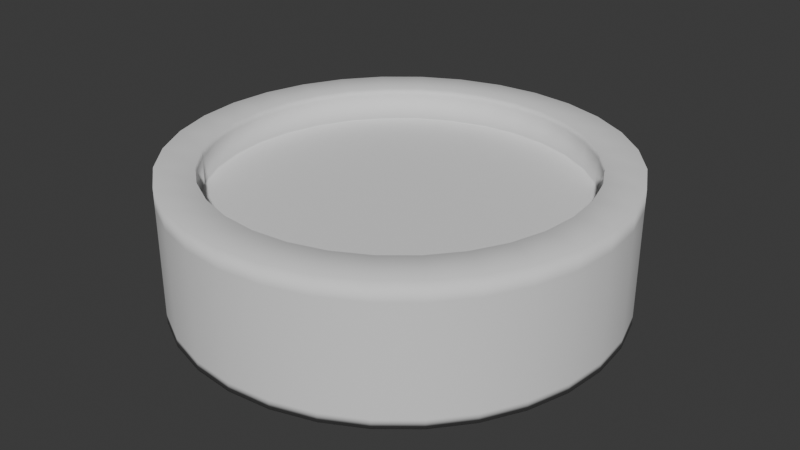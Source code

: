 # Source: PipeTest.blend  (saved by Blender 4.4.32; exported with 4.5.12 LTS)
import bpy
from mathutils import Matrix  # noqa: F401  (used for matrix-valued properties, if any)

bpy.ops.wm.read_factory_settings(use_empty=True)
scene = bpy.context.scene
scene.name = 'Scene'

# ---- collections
col_collection = bpy.data.collections.new('Collection'); scene.collection.children.link(col_collection)

# ---- world
world_world = bpy.data.worlds.new('World'); scene.world = world_world
world_world.use_nodes = True; world_world.node_tree.nodes.clear()
_N = world_world.node_tree.nodes; _L = world_world.node_tree.links
n0 = _N.new('ShaderNodeOutputWorld'); n0.name = 'World Output'; n0.location = (300, 300)
n1 = _N.new('ShaderNodeBackground'); n1.name = 'Background'; n1.location = (10, 300)
n1.inputs[0].default_value = (0.05088, 0.05088, 0.05088, 1.0)
_L.new(n1.outputs[0], n0.inputs[0])
n0.is_active_output = True
world_world.color = (0.05088, 0.05088, 0.05088)
world_world.sun_shadow_jitter_overblur = 0.0

# ---- meshes
me_cylinder_001 = bpy.data.meshes.new('Cylinder.001')
me_cylinder_001.from_pydata([(0.0, 0.8713, -1.0), (0.0, 0.8313, 1.0), (0.17, 0.8545, -1.0), (0.1622, 0.8153, 1.0), (0.3334, 0.8049, -1.0), (0.3181, 0.768, 1.0), (0.4841, 0.7244, -1.0), (0.4619, 0.6912, 1.0), (0.6161, 0.6161, -1.0), (0.5878, 0.5878, 1.0), (0.7244, 0.4841, -1.0), (0.6912, 0.4619, 1.0), (0.8049, 0.3334, -1.0), (0.768, 0.3181, 1.0), (0.8545, 0.17, -1.0), (0.8153, 0.1622, 1.0), (0.8713, 0.0, -1.0), (0.8313, 0.0, 1.0), (0.8545, -0.17, -1.0), (0.8153, -0.1622, 1.0), (0.8049, -0.3334, -1.0), (0.768, -0.3181, 1.0), (0.7244, -0.4841, -1.0), (0.6912, -0.4619, 1.0), (0.6161, -0.6161, -1.0), (0.5878, -0.5878, 1.0), (0.4841, -0.7244, -1.0), (0.4619, -0.6912, 1.0), (0.3334, -0.8049, -1.0), (0.3181, -0.768, 1.0), (0.17, -0.8545, -1.0), (0.1622, -0.8153, 1.0), (0.0, -0.8713, -1.0), (0.0, -0.8313, 1.0), (-0.17, -0.8545, -1.0), (-0.1622, -0.8153, 1.0), (-0.3334, -0.8049, -1.0), (-0.3181, -0.768, 1.0), (-0.4841, -0.7244, -1.0), (-0.4619, -0.6912, 1.0), (-0.6161, -0.6161, -1.0), (-0.5878, -0.5878, 1.0), (-0.7244, -0.4841, -1.0), (-0.6912, -0.4619, 1.0), (-0.8049, -0.3334, -1.0), (-0.768, -0.3181, 1.0), (-0.8545, -0.17, -1.0), (-0.8153, -0.1622, 1.0), (-0.8713, 0.0, -1.0), (-0.8313, 0.0, 1.0), (-0.8545, 0.17, -1.0), (-0.8153, 0.1622, 1.0), (-0.8049, 0.3334, -1.0), (-0.768, 0.3181, 1.0), (-0.7244, 0.4841, -1.0), (-0.6912, 0.4619, 1.0), (-0.6161, 0.6161, -1.0), (-0.5878, 0.5878, 1.0), (-0.4841, 0.7244, -1.0), (-0.4619, 0.6912, 1.0), (-0.3334, 0.8049, -1.0), (-0.3181, 0.768, 1.0), (-0.17, 0.8545, -1.0), (-0.1622, 0.8153, 1.0), (0.1951, 0.9808, 1.0), (0.0, 1.0, 1.0), (0.3827, 0.9239, 1.0), (0.5556, 0.8315, 1.0), (0.7071, 0.7071, 1.0), (0.8315, 0.5556, 1.0), (0.9239, 0.3827, 1.0), (0.9808, 0.1951, 1.0), (1.0, 0.0, 1.0), (0.9808, -0.1951, 1.0), (0.9239, -0.3827, 1.0), (0.8315, -0.5556, 1.0), (0.7071, -0.7071, 1.0), (0.5556, -0.8315, 1.0), (0.3827, -0.9239, 1.0), (0.1951, -0.9808, 1.0), (0.0, -1.0, 1.0), (-0.1951, -0.9808, 1.0), (-0.3827, -0.9239, 1.0), (-0.5556, -0.8315, 1.0), (-0.7071, -0.7071, 1.0), (-0.8315, -0.5556, 1.0), (-0.9239, -0.3827, 1.0), (-0.9808, -0.1951, 1.0), (-1.0, 0.0, 1.0), (-0.9808, 0.1951, 1.0), (-0.9239, 0.3827, 1.0), (-0.8315, 0.5556, 1.0), (-0.7071, 0.7071, 1.0), (-0.5556, 0.8315, 1.0), (-0.3827, 0.9239, 1.0), (-0.1951, 0.9808, 1.0), (0.1585, 0.797, 0.5084), (1.278e-09, 0.8126, 0.5084), (0.311, 0.7508, 0.5084), (0.4515, 0.6757, 0.5084), (0.5746, 0.5746, 0.5084), (0.6757, 0.4515, 0.5084), (0.7508, 0.311, 0.5084), (0.797, 0.1585, 0.5084), (0.8126, 0.0, 0.5084), (0.797, -0.1585, 0.5084), (0.7508, -0.311, 0.5084), (0.6757, -0.4515, 0.5084), (0.5746, -0.5746, 0.5084), (0.4515, -0.6757, 0.5084), (0.311, -0.7508, 0.5084), (0.1585, -0.797, 0.5084), (1.278e-09, -0.8126, 0.5084), (-0.1585, -0.797, 0.5084), (-0.311, -0.7508, 0.5084), (-0.4515, -0.6757, 0.5084), (-0.5746, -0.5746, 0.5084), (-0.6757, -0.4515, 0.5084), (-0.7508, -0.311, 0.5084), (-0.797, -0.1585, 0.5084), (-0.8126, 0.0, 0.5084), (-0.797, 0.1585, 0.5084), (-0.7508, 0.311, 0.5084), (-0.6757, 0.4515, 0.5084), (-0.5746, 0.5746, 0.5084), (-0.4515, 0.6757, 0.5084), (-0.311, 0.7508, 0.5084), (-0.1585, 0.797, 0.5084), (0.0, 1.0, -1.0), (0.1951, 0.9808, -1.0), (0.3827, 0.9239, -1.0), (0.5556, 0.8315, -1.0), (0.7071, 0.7071, -1.0), (0.8315, 0.5556, -1.0), (0.9239, 0.3827, -1.0), (0.9808, 0.1951, -1.0), (1.0, 0.0, -1.0), (0.9808, -0.1951, -1.0), (0.9239, -0.3827, -1.0), (0.8315, -0.5556, -1.0), (0.7071, -0.7071, -1.0), (0.5556, -0.8315, -1.0), (0.3827, -0.9239, -1.0), (0.1951, -0.9808, -1.0), (0.0, -1.0, -1.0), (-0.1951, -0.9808, -1.0), (-0.3827, -0.9239, -1.0), (-0.5556, -0.8315, -1.0), (-0.7071, -0.7071, -1.0), (-0.8315, -0.5556, -1.0), (-0.9239, -0.3827, -1.0), (-0.9808, -0.1951, -1.0), (-1.0, 0.0, -1.0), (-0.9808, 0.1951, -1.0), (-0.9239, 0.3827, -1.0), (-0.8315, 0.5556, -1.0), (-0.7071, 0.7071, -1.0), (-0.5556, 0.8315, -1.0), (-0.3827, 0.9239, -1.0), (-0.1951, 0.9808, -1.0), (-7.15e-09, 0.8111, -0.6686), (0.1582, 0.7955, -0.6686), (0.3104, 0.7493, -0.6686), (0.4506, 0.6744, -0.6686), (0.5735, 0.5735, -0.6686), (0.6744, 0.4506, -0.6686), (0.7493, 0.3104, -0.6686), (0.7955, 0.1582, -0.6686), (0.8111, 0.0, -0.6686), (0.7955, -0.1582, -0.6686), (0.7493, -0.3104, -0.6686), (0.6744, -0.4506, -0.6686), (0.5735, -0.5735, -0.6686), (0.4506, -0.6744, -0.6686), (0.3104, -0.7493, -0.6686), (0.1582, -0.7955, -0.6686), (-7.15e-09, -0.8111, -0.6686), (-0.1582, -0.7955, -0.6686), (-0.3104, -0.7493, -0.6686), (-0.4506, -0.6744, -0.6686), (-0.5735, -0.5735, -0.6686), (-0.6744, -0.4506, -0.6686), (-0.7493, -0.3104, -0.6686), (-0.7955, -0.1582, -0.6686), (-0.8111, 0.0, -0.6686), (-0.7955, 0.1582, -0.6686), (-0.7493, 0.3104, -0.6686), (-0.6744, 0.4506, -0.6686), (-0.5735, 0.5735, -0.6686), (-0.4506, 0.6744, -0.6686), (-0.3104, 0.7493, -0.6686), (-0.1582, 0.7955, -0.6686), (-7.15e-09, 0.8713, -0.6686), (0.17, 0.8545, -0.6686), (0.3334, 0.8049, -0.6686), (0.4841, 0.7244, -0.6686), (0.6161, 0.6161, -0.6686), (0.7244, 0.4841, -0.6686), (0.8049, 0.3334, -0.6686), (0.8545, 0.17, -0.6686), (0.8713, 0.0, -0.6686), (0.8545, -0.17, -0.6686), (0.8049, -0.3334, -0.6686), (0.7244, -0.4841, -0.6686), (0.6161, -0.6161, -0.6686), (0.4841, -0.7244, -0.6686), (0.3334, -0.8049, -0.6686), (0.17, -0.8545, -0.6686), (-7.15e-09, -0.8713, -0.6686), (-0.17, -0.8545, -0.6686), (-0.3334, -0.8049, -0.6686), (-0.4841, -0.7244, -0.6686), (-0.6161, -0.6161, -0.6686), (-0.7244, -0.4841, -0.6686), (-0.8049, -0.3334, -0.6686), (-0.8545, -0.17, -0.6686), (-0.8713, 0.0, -0.6686), (-0.8545, 0.17, -0.6686), (-0.8049, 0.3334, -0.6686), (-0.7244, 0.4841, -0.6686), (-0.6161, 0.6161, -0.6686), (-0.4841, 0.7244, -0.6686), (-0.3334, 0.8049, -0.6686), (-0.17, 0.8545, -0.6686), (0.1622, 0.8153, 0.5084), (1.278e-09, 0.8313, 0.5084), (0.3181, 0.768, 0.5084), (0.4619, 0.6912, 0.5084), (0.5878, 0.5878, 0.5084), (0.6912, 0.4619, 0.5084), (0.768, 0.3181, 0.5084), (0.8153, 0.1622, 0.5084), (0.8313, 0.0, 0.5084), (0.8153, -0.1622, 0.5084), (0.768, -0.3181, 0.5084), (0.6912, -0.4619, 0.5084), (0.5878, -0.5878, 0.5084), (0.4619, -0.6912, 0.5084), (0.3181, -0.768, 0.5084), (0.1622, -0.8153, 0.5084), (1.278e-09, -0.8313, 0.5084), (-0.1622, -0.8153, 0.5084), (-0.3181, -0.768, 0.5084), (-0.4619, -0.6912, 0.5084), (-0.5878, -0.5878, 0.5084), (-0.6912, -0.4619, 0.5084), (-0.768, -0.3181, 0.5084), (-0.8153, -0.1622, 0.5084), (-0.8313, 0.0, 0.5084), (-0.8153, 0.1622, 0.5084), (-0.768, 0.3181, 0.5084), (-0.6912, 0.4619, 0.5084), (-0.5878, 0.5878, 0.5084), (-0.4619, 0.6912, 0.5084), (-0.3181, 0.768, 0.5084), (-0.1622, 0.8153, 0.5084), (0.0, 1.0, -0.8658), (0.1951, 0.9808, -0.8658), (0.3827, 0.9239, -0.8658), (0.5556, 0.8315, -0.8658), (0.7071, 0.7071, -0.8658), (0.8315, 0.5556, -0.8658), (0.9239, 0.3827, -0.8658), (0.9808, 0.1951, -0.8658), (1.0, 0.0, -0.8658), (0.9808, -0.1951, -0.8658), (0.9239, -0.3827, -0.8658), (0.8315, -0.5556, -0.8658), (0.7071, -0.7071, -0.8658), (0.5556, -0.8315, -0.8658), (0.3827, -0.9239, -0.8658), (0.1951, -0.9808, -0.8658), (0.0, -1.0, -0.8658), (-0.1951, -0.9808, -0.8658), (-0.3827, -0.9239, -0.8658), (-0.5556, -0.8315, -0.8658), (-0.7071, -0.7071, -0.8658), (-0.8315, -0.5556, -0.8658), (-0.9239, -0.3827, -0.8658), (-0.9808, -0.1951, -0.8658), (-1.0, 0.0, -0.8658), (-0.9808, 0.1951, -0.8658), (-0.9239, 0.3827, -0.8658), (-0.8315, 0.5556, -0.8658), (-0.7071, 0.7071, -0.8658), (-0.5556, 0.8315, -0.8658), (-0.3827, 0.9239, -0.8658), (-0.1951, 0.9808, -0.8658), (0.0, 1.0, 0.7087), (0.1951, 0.9808, 0.7087), (0.3827, 0.9239, 0.7087), (0.5556, 0.8315, 0.7087), (0.7071, 0.7071, 0.7087), (0.8315, 0.5556, 0.7087), (0.9239, 0.3827, 0.7087), (0.9808, 0.1951, 0.7087), (1.0, 0.0, 0.7087), (0.9808, -0.1951, 0.7087), (0.9239, -0.3827, 0.7087), (0.8315, -0.5556, 0.7087), (0.7071, -0.7071, 0.7087), (0.5556, -0.8315, 0.7087), (0.3827, -0.9239, 0.7087), (0.1951, -0.9808, 0.7087), (0.0, -1.0, 0.7087), (-0.1951, -0.9808, 0.7087), (-0.3827, -0.9239, 0.7087), (-0.5556, -0.8315, 0.7087), (-0.7071, -0.7071, 0.7087), (-0.8315, -0.5556, 0.7087), (-0.9239, -0.3827, 0.7087), (-0.9808, -0.1951, 0.7087), (-1.0, 0.0, 0.7087), (-0.9808, 0.1951, 0.7087), (-0.9239, 0.3827, 0.7087), (-0.8315, 0.5556, 0.7087), (-0.7071, 0.7071, 0.7087), (-0.5556, 0.8315, 0.7087), (-0.3827, 0.9239, 0.7087), (-0.1951, 0.9808, 0.7087), (-0.7244, 0.4841, -0.8828), (-0.8049, 0.3334, -0.8828), (0.3334, -0.8049, -0.8828), (0.4841, -0.7244, -0.8828), (0.17, 0.8545, -0.8828), (-2.529e-09, 0.8713, -0.8828), (-0.6161, 0.6161, -0.8828), (0.17, -0.8545, -0.8828), (0.3334, 0.8049, -0.8828), (-0.4841, 0.7244, -0.8828), (-2.529e-09, -0.8713, -0.8828), (0.4841, 0.7244, -0.8828), (-0.3334, 0.8049, -0.8828), (-0.17, -0.8545, -0.8828), (0.6161, 0.6161, -0.8828), (-0.17, 0.8545, -0.8828), (-0.3334, -0.8049, -0.8828), (0.7244, 0.4841, -0.8828), (-0.4841, -0.7244, -0.8828), (0.8049, 0.3334, -0.8828), (-0.6161, -0.6161, -0.8828), (0.8545, 0.17, -0.8828), (-0.7244, -0.4841, -0.8828), (0.8713, 0.0, -0.8828), (-0.8049, -0.3334, -0.8828), (0.8545, -0.17, -0.8828), (-0.8545, -0.17, -0.8828), (0.8049, -0.3334, -0.8828), (-0.8713, 0.0, -0.8828), (0.7244, -0.4841, -0.8828), (-0.8545, 0.17, -0.8828), (0.6161, -0.6161, -0.8828), (0.3181, 0.768, 0.8978), (0.4619, 0.6912, 0.8978), (-0.4619, 0.6912, 0.8978), (-0.3181, 0.768, 0.8978), (2.658e-10, -0.8313, 0.8978), (-0.1622, -0.8153, 0.8978), (0.5878, 0.5878, 0.8978), (-0.1622, 0.8153, 0.8978), (-0.3181, -0.768, 0.8978), (0.6912, 0.4619, 0.8978), (2.658e-10, 0.8313, 0.8978), (-0.4619, -0.6912, 0.8978), (0.768, 0.3181, 0.8978), (-0.5878, -0.5878, 0.8978), (0.8153, 0.1622, 0.8978), (-0.6912, -0.4619, 0.8978), (0.8313, 0.0, 0.8978), (-0.768, -0.3181, 0.8978), (0.8153, -0.1622, 0.8978), (-0.8153, -0.1622, 0.8978), (0.768, -0.3181, 0.8978), (-0.8313, 0.0, 0.8978), (0.6912, -0.4619, 0.8978), (-0.8153, 0.1622, 0.8978), (0.5878, -0.5878, 0.8978), (-0.768, 0.3181, 0.8978), (0.4619, -0.6912, 0.8978), (-0.6912, 0.4619, 0.8978), (0.3181, -0.768, 0.8978), (0.1622, 0.8153, 0.8978), (-0.5878, 0.5878, 0.8978), (0.1622, -0.8153, 0.8978), (0.1951, 0.9808, 0.5119), (0.1951, 0.9808, 0.3151), (0.1951, 0.9808, 0.1183), (0.1951, 0.9808, -0.07854), (0.1951, 0.9808, -0.2754), (0.1951, 0.9808, -0.4722), (0.1951, 0.9808, -0.669), (0.3827, 0.9239, 0.5119), (0.3827, 0.9239, 0.3151), (0.3827, 0.9239, 0.1183), (0.3827, 0.9239, -0.07854), (0.3827, 0.9239, -0.2754), (0.3827, 0.9239, -0.4722), (0.3827, 0.9239, -0.669), (0.5556, 0.8315, 0.5119), (0.5556, 0.8315, 0.3151), (0.5556, 0.8315, 0.1183), (0.5556, 0.8315, -0.07854), (0.5556, 0.8315, -0.2754), (0.5556, 0.8315, -0.4722), (0.5556, 0.8315, -0.669), (0.7071, 0.7071, 0.5119), (0.7071, 0.7071, 0.3151), (0.7071, 0.7071, 0.1183), (0.7071, 0.7071, -0.07854), (0.7071, 0.7071, -0.2754), (0.7071, 0.7071, -0.4722), (0.7071, 0.7071, -0.669), (0.8315, 0.5556, 0.5119), (0.8315, 0.5556, 0.3151), (0.8315, 0.5556, 0.1183), (0.8315, 0.5556, -0.07854), (0.8315, 0.5556, -0.2754), (0.8315, 0.5556, -0.4722), (0.8315, 0.5556, -0.669), (0.9239, 0.3827, 0.5119), (0.9239, 0.3827, 0.3151), (0.9239, 0.3827, 0.1183), (0.9239, 0.3827, -0.07854), (0.9239, 0.3827, -0.2754), (0.9239, 0.3827, -0.4722), (0.9239, 0.3827, -0.669), (0.9808, 0.1951, 0.5119), (0.9808, 0.1951, 0.3151), (0.9808, 0.1951, 0.1183), (0.9808, 0.1951, -0.07854), (0.9808, 0.1951, -0.2754), (0.9808, 0.1951, -0.4722), (0.9808, 0.1951, -0.669), (1.0, 0.0, 0.5119), (1.0, 0.0, 0.3151), (1.0, 0.0, 0.1183), (1.0, 0.0, -0.07854), (1.0, 0.0, -0.2754), (1.0, 0.0, -0.4722), (1.0, 0.0, -0.669), (0.9808, -0.1951, 0.5119), (0.9808, -0.1951, 0.3151), (0.9808, -0.1951, 0.1183), (0.9808, -0.1951, -0.07854), (0.9808, -0.1951, -0.2754), (0.9808, -0.1951, -0.4722), (0.9808, -0.1951, -0.669), (0.9239, -0.3827, 0.5119), (0.9239, -0.3827, 0.3151), (0.9239, -0.3827, 0.1183), (0.9239, -0.3827, -0.07854), (0.9239, -0.3827, -0.2754), (0.9239, -0.3827, -0.4722), (0.9239, -0.3827, -0.669), (0.8315, -0.5556, 0.5119), (0.8315, -0.5556, 0.3151), (0.8315, -0.5556, 0.1183), (0.8315, -0.5556, -0.07854), (0.8315, -0.5556, -0.2754), (0.8315, -0.5556, -0.4722), (0.8315, -0.5556, -0.669), (0.7071, -0.7071, 0.5119), (0.7071, -0.7071, 0.3151), (0.7071, -0.7071, 0.1183), (0.7071, -0.7071, -0.07854), (0.7071, -0.7071, -0.2754), (0.7071, -0.7071, -0.4722), (0.7071, -0.7071, -0.669), (0.5556, -0.8315, 0.5119), (0.5556, -0.8315, 0.3151), (0.5556, -0.8315, 0.1183), (0.5556, -0.8315, -0.07854), (0.5556, -0.8315, -0.2754), (0.5556, -0.8315, -0.4722), (0.5556, -0.8315, -0.669), (0.3827, -0.9239, 0.5119), (0.3827, -0.9239, 0.3151), (0.3827, -0.9239, 0.1183), (0.3827, -0.9239, -0.07854), (0.3827, -0.9239, -0.2754), (0.3827, -0.9239, -0.4722), (0.3827, -0.9239, -0.669), (0.1951, -0.9808, 0.5119), (0.1951, -0.9808, 0.3151), (0.1951, -0.9808, 0.1183), (0.1951, -0.9808, -0.07854), (0.1951, -0.9808, -0.2754), (0.1951, -0.9808, -0.4722), (0.1951, -0.9808, -0.669), (0.0, -1.0, 0.5119), (0.0, -1.0, 0.3151), (0.0, -1.0, 0.1183), (0.0, -1.0, -0.07854), (0.0, -1.0, -0.2754), (0.0, -1.0, -0.4722), (0.0, -1.0, -0.669), (-0.1951, -0.9808, 0.5119), (-0.1951, -0.9808, 0.3151), (-0.1951, -0.9808, 0.1183), (-0.1951, -0.9808, -0.07854), (-0.1951, -0.9808, -0.2754), (-0.1951, -0.9808, -0.4722), (-0.1951, -0.9808, -0.669), (-0.3827, -0.9239, 0.5119), (-0.3827, -0.9239, 0.3151), (-0.3827, -0.9239, 0.1183), (-0.3827, -0.9239, -0.07854), (-0.3827, -0.9239, -0.2754), (-0.3827, -0.9239, -0.4722), (-0.3827, -0.9239, -0.669), (-0.5556, -0.8315, 0.5119), (-0.5556, -0.8315, 0.3151), (-0.5556, -0.8315, 0.1183), (-0.5556, -0.8315, -0.07854), (-0.5556, -0.8315, -0.2754), (-0.5556, -0.8315, -0.4722), (-0.5556, -0.8315, -0.669), (-0.7071, -0.7071, 0.5119), (-0.7071, -0.7071, 0.3151), (-0.7071, -0.7071, 0.1183), (-0.7071, -0.7071, -0.07854), (-0.7071, -0.7071, -0.2754), (-0.7071, -0.7071, -0.4722), (-0.7071, -0.7071, -0.669), (-0.8315, -0.5556, 0.5119), (-0.8315, -0.5556, 0.3151), (-0.8315, -0.5556, 0.1183), (-0.8315, -0.5556, -0.07854), (-0.8315, -0.5556, -0.2754), (-0.8315, -0.5556, -0.4722), (-0.8315, -0.5556, -0.669), (-0.9239, -0.3827, 0.5119), (-0.9239, -0.3827, 0.3151), (-0.9239, -0.3827, 0.1183), (-0.9239, -0.3827, -0.07854), (-0.9239, -0.3827, -0.2754), (-0.9239, -0.3827, -0.4722), (-0.9239, -0.3827, -0.669), (-0.9808, -0.1951, 0.5119), (-0.9808, -0.1951, 0.3151), (-0.9808, -0.1951, 0.1183), (-0.9808, -0.1951, -0.07854), (-0.9808, -0.1951, -0.2754), (-0.9808, -0.1951, -0.4722), (-0.9808, -0.1951, -0.669), (-1.0, 0.0, 0.5119), (-1.0, 0.0, 0.3151), (-1.0, 0.0, 0.1183), (-1.0, 0.0, -0.07854), (-1.0, 0.0, -0.2754), (-1.0, 0.0, -0.4722), (-1.0, 0.0, -0.669), (-0.9808, 0.1951, 0.5119), (-0.9808, 0.1951, 0.3151), (-0.9808, 0.1951, 0.1183), (-0.9808, 0.1951, -0.07854), (-0.9808, 0.1951, -0.2754), (-0.9808, 0.1951, -0.4722), (-0.9808, 0.1951, -0.669), (-0.9239, 0.3827, 0.5119), (-0.9239, 0.3827, 0.3151), (-0.9239, 0.3827, 0.1183), (-0.9239, 0.3827, -0.07854), (-0.9239, 0.3827, -0.2754), (-0.9239, 0.3827, -0.4722), (-0.9239, 0.3827, -0.669), (-0.8315, 0.5556, 0.5119), (-0.8315, 0.5556, 0.3151), (-0.8315, 0.5556, 0.1183), (-0.8315, 0.5556, -0.07854), (-0.8315, 0.5556, -0.2754), (-0.8315, 0.5556, -0.4722), (-0.8315, 0.5556, -0.669), (-0.7071, 0.7071, 0.5119), (-0.7071, 0.7071, 0.3151), (-0.7071, 0.7071, 0.1183), (-0.7071, 0.7071, -0.07854), (-0.7071, 0.7071, -0.2754), (-0.7071, 0.7071, -0.4722), (-0.7071, 0.7071, -0.669), (-0.5556, 0.8315, 0.5119), (-0.5556, 0.8315, 0.3151), (-0.5556, 0.8315, 0.1183), (-0.5556, 0.8315, -0.07854), (-0.5556, 0.8315, -0.2754), (-0.5556, 0.8315, -0.4722), (-0.5556, 0.8315, -0.669), (-0.3827, 0.9239, 0.5119), (-0.3827, 0.9239, 0.3151), (-0.3827, 0.9239, 0.1183), (-0.3827, 0.9239, -0.07854), (-0.3827, 0.9239, -0.2754), (-0.3827, 0.9239, -0.4722), (-0.3827, 0.9239, -0.669), (-0.1951, 0.9808, 0.5119), (-0.1951, 0.9808, 0.3151), (-0.1951, 0.9808, 0.1183), (-0.1951, 0.9808, -0.07854), (-0.1951, 0.9808, -0.2754), (-0.1951, 0.9808, -0.4722), (-0.1951, 0.9808, -0.669), (0.0, 1.0, -0.669), (0.0, 1.0, -0.4722), (0.0, 1.0, -0.2754), (0.0, 1.0, -0.07854), (0.0, 1.0, 0.1183), (0.0, 1.0, 0.3151), (0.0, 1.0, 0.5119)], [], [(288, 65, 64, 289), (289, 64, 66, 290), (290, 66, 67, 291), (291, 67, 68, 292), (292, 68, 69, 293), (293, 69, 70, 294), (294, 70, 71, 295), (295, 71, 72, 296), (296, 72, 73, 297), (297, 73, 74, 298), (298, 74, 75, 299), (299, 75, 76, 300), (300, 76, 77, 301), (301, 77, 78, 302), (302, 78, 79, 303), (303, 79, 80, 304), (304, 80, 81, 305), (305, 81, 82, 306), (306, 82, 83, 307), (307, 83, 84, 308), (308, 84, 85, 309), (309, 85, 86, 310), (310, 86, 87, 311), (311, 87, 88, 312), (312, 88, 89, 313), (313, 89, 90, 314), (314, 90, 91, 315), (315, 91, 92, 316), (316, 92, 93, 317), (317, 93, 94, 318), (353, 352, 226, 227), (318, 94, 95, 319), (319, 95, 65, 288), (321, 320, 219, 218), (1, 3, 64, 65), (3, 5, 66, 64), (5, 7, 67, 66), (7, 9, 68, 67), (9, 11, 69, 68), (11, 13, 70, 69), (13, 15, 71, 70), (15, 17, 72, 71), (17, 19, 73, 72), (19, 21, 74, 73), (21, 23, 75, 74), (23, 25, 76, 75), (25, 27, 77, 76), (27, 29, 78, 77), (29, 31, 79, 78), (31, 33, 80, 79), (33, 35, 81, 80), (35, 37, 82, 81), (37, 39, 83, 82), (39, 41, 84, 83), (41, 43, 85, 84), (43, 45, 86, 85), (45, 47, 87, 86), (47, 49, 88, 87), (49, 51, 89, 88), (51, 53, 90, 89), (53, 55, 91, 90), (55, 57, 92, 91), (57, 59, 93, 92), (59, 61, 94, 93), (61, 63, 95, 94), (63, 1, 65, 95), (96, 97, 127, 126, 125, 124, 123, 122, 121, 120, 119, 118, 117, 116, 115, 114, 113, 112, 111, 110, 109, 108, 107, 106, 105, 104, 103, 102, 101, 100, 99, 98), (355, 354, 253, 254), (357, 356, 240, 241), (358, 353, 227, 228), (359, 355, 254, 255), (360, 357, 241, 242), (361, 358, 228, 229), (362, 359, 255, 225), (363, 360, 242, 243), (364, 361, 229, 230), (365, 363, 243, 244), (366, 364, 230, 231), (367, 365, 244, 245), (368, 366, 231, 232), (369, 367, 245, 246), (370, 368, 232, 233), (371, 369, 246, 247), (372, 370, 233, 234), (373, 371, 247, 248), (374, 372, 234, 235), (375, 373, 248, 249), (376, 374, 235, 236), (377, 375, 249, 250), (378, 376, 236, 237), (379, 377, 250, 251), (380, 378, 237, 238), (381, 362, 225, 224), (382, 379, 251, 252), (383, 380, 238, 239), (352, 381, 224, 226), (354, 382, 252, 253), (356, 383, 239, 240), (2, 0, 128, 129), (4, 2, 129, 130), (6, 4, 130, 131), (8, 6, 131, 132), (10, 8, 132, 133), (12, 10, 133, 134), (14, 12, 134, 135), (16, 14, 135, 136), (18, 16, 136, 137), (20, 18, 137, 138), (22, 20, 138, 139), (24, 22, 139, 140), (26, 24, 140, 141), (28, 26, 141, 142), (30, 28, 142, 143), (32, 30, 143, 144), (34, 32, 144, 145), (36, 34, 145, 146), (38, 36, 146, 147), (40, 38, 147, 148), (42, 40, 148, 149), (44, 42, 149, 150), (46, 44, 150, 151), (48, 46, 151, 152), (50, 48, 152, 153), (52, 50, 153, 154), (54, 52, 154, 155), (56, 54, 155, 156), (58, 56, 156, 157), (60, 58, 157, 158), (62, 60, 158, 159), (0, 62, 159, 128), (160, 161, 162, 163, 164, 165, 166, 167, 168, 169, 170, 171, 172, 173, 174, 175, 176, 177, 178, 179, 180, 181, 182, 183, 184, 185, 186, 187, 188, 189, 190, 191), (323, 322, 206, 205), (325, 324, 193, 192), (320, 326, 220, 219), (322, 327, 207, 206), (324, 328, 194, 193), (326, 329, 221, 220), (327, 330, 208, 207), (328, 331, 195, 194), (329, 332, 222, 221), (330, 333, 209, 208), (331, 334, 196, 195), (332, 335, 223, 222), (333, 336, 210, 209), (334, 337, 197, 196), (335, 325, 192, 223), (336, 338, 211, 210), (337, 339, 198, 197), (338, 340, 212, 211), (339, 341, 199, 198), (340, 342, 213, 212), (341, 343, 200, 199), (342, 344, 214, 213), (343, 345, 201, 200), (344, 346, 215, 214), (345, 347, 202, 201), (346, 348, 216, 215), (347, 349, 203, 202), (348, 350, 217, 216), (349, 351, 204, 203), (350, 321, 218, 217), (351, 323, 205, 204), (161, 160, 192, 193), (162, 161, 193, 194), (163, 162, 194, 195), (164, 163, 195, 196), (165, 164, 196, 197), (166, 165, 197, 198), (167, 166, 198, 199), (168, 167, 199, 200), (169, 168, 200, 201), (170, 169, 201, 202), (171, 170, 202, 203), (172, 171, 203, 204), (173, 172, 204, 205), (174, 173, 205, 206), (175, 174, 206, 207), (176, 175, 207, 208), (177, 176, 208, 209), (178, 177, 209, 210), (179, 178, 210, 211), (180, 179, 211, 212), (181, 180, 212, 213), (182, 181, 213, 214), (183, 182, 214, 215), (184, 183, 215, 216), (185, 184, 216, 217), (186, 185, 217, 218), (187, 186, 218, 219), (188, 187, 219, 220), (189, 188, 220, 221), (190, 189, 221, 222), (191, 190, 222, 223), (160, 191, 223, 192), (97, 96, 224, 225), (96, 98, 226, 224), (98, 99, 227, 226), (99, 100, 228, 227), (100, 101, 229, 228), (101, 102, 230, 229), (102, 103, 231, 230), (103, 104, 232, 231), (104, 105, 233, 232), (105, 106, 234, 233), (106, 107, 235, 234), (107, 108, 236, 235), (108, 109, 237, 236), (109, 110, 238, 237), (110, 111, 239, 238), (111, 112, 240, 239), (112, 113, 241, 240), (113, 114, 242, 241), (114, 115, 243, 242), (115, 116, 244, 243), (116, 117, 245, 244), (117, 118, 246, 245), (118, 119, 247, 246), (119, 120, 248, 247), (120, 121, 249, 248), (121, 122, 250, 249), (122, 123, 251, 250), (123, 124, 252, 251), (124, 125, 253, 252), (125, 126, 254, 253), (126, 127, 255, 254), (127, 97, 225, 255), (159, 287, 256, 128), (158, 286, 287, 159), (157, 285, 286, 158), (156, 284, 285, 157), (155, 283, 284, 156), (154, 282, 283, 155), (153, 281, 282, 154), (152, 280, 281, 153), (151, 279, 280, 152), (150, 278, 279, 151), (149, 277, 278, 150), (148, 276, 277, 149), (147, 275, 276, 148), (146, 274, 275, 147), (145, 273, 274, 146), (144, 272, 273, 145), (143, 271, 272, 144), (142, 270, 271, 143), (141, 269, 270, 142), (140, 268, 269, 141), (139, 267, 268, 140), (138, 266, 267, 139), (137, 265, 266, 138), (136, 264, 265, 137), (135, 263, 264, 136), (134, 262, 263, 135), (133, 261, 262, 134), (132, 260, 261, 133), (131, 259, 260, 132), (130, 258, 259, 131), (129, 257, 258, 130), (128, 256, 257, 129), (594, 319, 288, 607), (587, 318, 319, 594), (580, 317, 318, 587), (573, 316, 317, 580), (566, 315, 316, 573), (559, 314, 315, 566), (552, 313, 314, 559), (545, 312, 313, 552), (538, 311, 312, 545), (531, 310, 311, 538), (524, 309, 310, 531), (517, 308, 309, 524), (510, 307, 308, 517), (503, 306, 307, 510), (496, 305, 306, 503), (489, 304, 305, 496), (482, 303, 304, 489), (475, 302, 303, 482), (468, 301, 302, 475), (461, 300, 301, 468), (454, 299, 300, 461), (447, 298, 299, 454), (440, 297, 298, 447), (433, 296, 297, 440), (426, 295, 296, 433), (419, 294, 295, 426), (412, 293, 294, 419), (405, 292, 293, 412), (398, 291, 292, 405), (391, 290, 291, 398), (384, 289, 290, 391), (607, 288, 289, 384), (24, 26, 323, 351), (50, 52, 321, 350), (22, 24, 351, 349), (48, 50, 350, 348), (20, 22, 349, 347), (46, 48, 348, 346), (18, 20, 347, 345), (44, 46, 346, 344), (16, 18, 345, 343), (42, 44, 344, 342), (14, 16, 343, 341), (40, 42, 342, 340), (12, 14, 341, 339), (38, 40, 340, 338), (10, 12, 339, 337), (36, 38, 338, 336), (62, 0, 325, 335), (8, 10, 337, 334), (34, 36, 336, 333), (60, 62, 335, 332), (6, 8, 334, 331), (32, 34, 333, 330), (58, 60, 332, 329), (4, 6, 331, 328), (30, 32, 330, 327), (56, 58, 329, 326), (2, 4, 328, 324), (28, 30, 327, 322), (54, 56, 326, 320), (0, 2, 324, 325), (26, 28, 322, 323), (52, 54, 320, 321), (33, 31, 383, 356), (59, 57, 382, 354), (5, 3, 381, 352), (31, 29, 380, 383), (57, 55, 379, 382), (3, 1, 362, 381), (29, 27, 378, 380), (55, 53, 377, 379), (27, 25, 376, 378), (53, 51, 375, 377), (25, 23, 374, 376), (51, 49, 373, 375), (23, 21, 372, 374), (49, 47, 371, 373), (21, 19, 370, 372), (47, 45, 369, 371), (19, 17, 368, 370), (45, 43, 367, 369), (17, 15, 366, 368), (43, 41, 365, 367), (15, 13, 364, 366), (41, 39, 363, 365), (13, 11, 361, 364), (39, 37, 360, 363), (1, 63, 359, 362), (11, 9, 358, 361), (37, 35, 357, 360), (63, 61, 355, 359), (9, 7, 353, 358), (35, 33, 356, 357), (61, 59, 354, 355), (7, 5, 352, 353), (256, 601, 390, 257), (601, 602, 389, 390), (602, 603, 388, 389), (603, 604, 387, 388), (604, 605, 386, 387), (605, 606, 385, 386), (606, 607, 384, 385), (257, 390, 397, 258), (390, 389, 396, 397), (389, 388, 395, 396), (388, 387, 394, 395), (387, 386, 393, 394), (386, 385, 392, 393), (385, 384, 391, 392), (258, 397, 404, 259), (397, 396, 403, 404), (396, 395, 402, 403), (395, 394, 401, 402), (394, 393, 400, 401), (393, 392, 399, 400), (392, 391, 398, 399), (259, 404, 411, 260), (404, 403, 410, 411), (403, 402, 409, 410), (402, 401, 408, 409), (401, 400, 407, 408), (400, 399, 406, 407), (399, 398, 405, 406), (260, 411, 418, 261), (411, 410, 417, 418), (410, 409, 416, 417), (409, 408, 415, 416), (408, 407, 414, 415), (407, 406, 413, 414), (406, 405, 412, 413), (261, 418, 425, 262), (418, 417, 424, 425), (417, 416, 423, 424), (416, 415, 422, 423), (415, 414, 421, 422), (414, 413, 420, 421), (413, 412, 419, 420), (262, 425, 432, 263), (425, 424, 431, 432), (424, 423, 430, 431), (423, 422, 429, 430), (422, 421, 428, 429), (421, 420, 427, 428), (420, 419, 426, 427), (263, 432, 439, 264), (432, 431, 438, 439), (431, 430, 437, 438), (430, 429, 436, 437), (429, 428, 435, 436), (428, 427, 434, 435), (427, 426, 433, 434), (264, 439, 446, 265), (439, 438, 445, 446), (438, 437, 444, 445), (437, 436, 443, 444), (436, 435, 442, 443), (435, 434, 441, 442), (434, 433, 440, 441), (265, 446, 453, 266), (446, 445, 452, 453), (445, 444, 451, 452), (444, 443, 450, 451), (443, 442, 449, 450), (442, 441, 448, 449), (441, 440, 447, 448), (266, 453, 460, 267), (453, 452, 459, 460), (452, 451, 458, 459), (451, 450, 457, 458), (450, 449, 456, 457), (449, 448, 455, 456), (448, 447, 454, 455), (267, 460, 467, 268), (460, 459, 466, 467), (459, 458, 465, 466), (458, 457, 464, 465), (457, 456, 463, 464), (456, 455, 462, 463), (455, 454, 461, 462), (268, 467, 474, 269), (467, 466, 473, 474), (466, 465, 472, 473), (465, 464, 471, 472), (464, 463, 470, 471), (463, 462, 469, 470), (462, 461, 468, 469), (269, 474, 481, 270), (474, 473, 480, 481), (473, 472, 479, 480), (472, 471, 478, 479), (471, 470, 477, 478), (470, 469, 476, 477), (469, 468, 475, 476), (270, 481, 488, 271), (481, 480, 487, 488), (480, 479, 486, 487), (479, 478, 485, 486), (478, 477, 484, 485), (477, 476, 483, 484), (476, 475, 482, 483), (271, 488, 495, 272), (488, 487, 494, 495), (487, 486, 493, 494), (486, 485, 492, 493), (485, 484, 491, 492), (484, 483, 490, 491), (483, 482, 489, 490), (272, 495, 502, 273), (495, 494, 501, 502), (494, 493, 500, 501), (493, 492, 499, 500), (492, 491, 498, 499), (491, 490, 497, 498), (490, 489, 496, 497), (273, 502, 509, 274), (502, 501, 508, 509), (501, 500, 507, 508), (500, 499, 506, 507), (499, 498, 505, 506), (498, 497, 504, 505), (497, 496, 503, 504), (274, 509, 516, 275), (509, 508, 515, 516), (508, 507, 514, 515), (507, 506, 513, 514), (506, 505, 512, 513), (505, 504, 511, 512), (504, 503, 510, 511), (275, 516, 523, 276), (516, 515, 522, 523), (515, 514, 521, 522), (514, 513, 520, 521), (513, 512, 519, 520), (512, 511, 518, 519), (511, 510, 517, 518), (276, 523, 530, 277), (523, 522, 529, 530), (522, 521, 528, 529), (521, 520, 527, 528), (520, 519, 526, 527), (519, 518, 525, 526), (518, 517, 524, 525), (277, 530, 537, 278), (530, 529, 536, 537), (529, 528, 535, 536), (528, 527, 534, 535), (527, 526, 533, 534), (526, 525, 532, 533), (525, 524, 531, 532), (278, 537, 544, 279), (537, 536, 543, 544), (536, 535, 542, 543), (535, 534, 541, 542), (534, 533, 540, 541), (533, 532, 539, 540), (532, 531, 538, 539), (279, 544, 551, 280), (544, 543, 550, 551), (543, 542, 549, 550), (542, 541, 548, 549), (541, 540, 547, 548), (540, 539, 546, 547), (539, 538, 545, 546), (280, 551, 558, 281), (551, 550, 557, 558), (550, 549, 556, 557), (549, 548, 555, 556), (548, 547, 554, 555), (547, 546, 553, 554), (546, 545, 552, 553), (281, 558, 565, 282), (558, 557, 564, 565), (557, 556, 563, 564), (556, 555, 562, 563), (555, 554, 561, 562), (554, 553, 560, 561), (553, 552, 559, 560), (282, 565, 572, 283), (565, 564, 571, 572), (564, 563, 570, 571), (563, 562, 569, 570), (562, 561, 568, 569), (561, 560, 567, 568), (560, 559, 566, 567), (283, 572, 579, 284), (572, 571, 578, 579), (571, 570, 577, 578), (570, 569, 576, 577), (569, 568, 575, 576), (568, 567, 574, 575), (567, 566, 573, 574), (284, 579, 586, 285), (579, 578, 585, 586), (578, 577, 584, 585), (577, 576, 583, 584), (576, 575, 582, 583), (575, 574, 581, 582), (574, 573, 580, 581), (285, 586, 593, 286), (586, 585, 592, 593), (585, 584, 591, 592), (584, 583, 590, 591), (583, 582, 589, 590), (582, 581, 588, 589), (581, 580, 587, 588), (286, 593, 600, 287), (593, 592, 599, 600), (592, 591, 598, 599), (591, 590, 597, 598), (590, 589, 596, 597), (589, 588, 595, 596), (588, 587, 594, 595), (287, 600, 601, 256), (600, 599, 602, 601), (599, 598, 603, 602), (598, 597, 604, 603), (597, 596, 605, 604), (596, 595, 606, 605), (595, 594, 607, 606)])
me_cylinder_001.polygons.foreach_set('use_smooth', [True] * 578)
_uv = me_cylinder_001.uv_layers.new(name='UVMap')
_uv.uv.foreach_set('vector', [1.0, 0.9272, 1.0, 1.0, 0.9688, 1.0, 0.9688, 0.9272, 0.9688, 0.9272, 0.9688, 1.0, 0.9375, 1.0, 0.9375, 0.9272, 0.9375, 0.9272, 0.9375, 1.0, 0.9062, 1.0, 0.9062, 0.9272, 0.9062, 0.9272, 0.9062, 1.0, 0.875, 1.0, 0.875, 0.9272, 0.875, 0.9272, 0.875, 1.0, 0.8438, 1.0, 0.8438, 0.9272, 0.8438, 0.9272, 0.8438, 1.0, 0.8125, 1.0, 0.8125, 0.9272, 0.8125, 0.9272, 0.8125, 1.0, 0.7812, 1.0, 0.7812, 0.9272, 0.7812, 0.9272, 0.7812, 1.0, 0.75, 1.0, 0.75, 0.9272, 0.75, 0.9272, 0.75, 1.0, 0.7188, 1.0, 0.7188, 0.9272, 0.7188, 0.9272, 0.7188, 1.0, 0.6875, 1.0, 0.6875, 0.9272, 0.6875, 0.9272, 0.6875, 1.0, 0.6562, 1.0, 0.6562, 0.9272, 0.6562, 0.9272, 0.6562, 1.0, 0.625, 1.0, 0.625, 0.9272, 0.625, 0.9272, 0.625, 1.0, 0.5938, 1.0, 0.5938, 0.9272, 0.5938, 0.9272, 0.5938, 1.0, 0.5625, 1.0, 0.5625, 0.9272, 0.5625, 0.9272, 0.5625, 1.0, 0.5312, 1.0, 0.5312, 0.9272, 0.5312, 0.9272, 0.5312, 1.0, 0.5, 1.0, 0.5, 0.9272, 0.5, 0.9272, 0.5, 1.0, 0.4688, 1.0, 0.4688, 0.9272, 0.4688, 0.9272, 0.4688, 1.0, 0.4375, 1.0, 0.4375, 0.9272, 0.4375, 0.9272, 0.4375, 1.0, 0.4062, 1.0, 0.4062, 0.9272, 0.4062, 0.9272, 0.4062, 1.0, 0.375, 1.0, 0.375, 0.9272, 0.375, 0.9272, 0.375, 1.0, 0.3438, 1.0, 0.3438, 0.9272, 0.3438, 0.9272, 0.3438, 1.0, 0.3125, 1.0, 0.3125, 0.9272, 0.3125, 0.9272, 0.3125, 1.0, 0.2812, 1.0, 0.2812, 0.9272, 0.2812, 0.9272, 0.2812, 1.0, 0.25, 1.0, 0.25, 0.9272, 0.25, 0.9272, 0.25, 1.0, 0.2188, 1.0, 0.2188, 0.9272, 0.2188, 0.9272, 0.2188, 1.0, 0.1875, 1.0, 0.1875, 0.9272, 0.1875, 0.9272, 0.1875, 1.0, 0.1562, 1.0, 0.1562, 0.9272, 0.1562, 0.9272, 0.1562, 1.0, 0.125, 1.0, 0.125, 0.9272, 0.125, 0.9272, 0.125, 1.0, 0.09375, 1.0, 0.09375, 0.9272, 0.09375, 0.9272, 0.09375, 1.0, 0.0625, 1.0, 0.0625, 0.9272, 0.3608, 0.4159, 0.3264, 0.4343, 0.3264, 0.4343, 0.3608, 0.4159, 0.0625, 0.9272, 0.0625, 1.0, 0.03125, 1.0, 0.03125, 0.9272, 0.03125, 0.9272, 0.03125, 1.0, 0.0, 1.0, 0.0, 0.9272, 0.5568, 0.33, 0.5761, 0.3662, 0.5761, 0.3662, 0.5568, 0.33, 0.25, 0.4495, 0.2889, 0.4457, 0.2968, 0.4854, 0.25, 0.49, 0.2889, 0.4457, 0.3264, 0.4343, 0.3418, 0.4717, 0.2968, 0.4854, 0.3264, 0.4343, 0.3608, 0.4159, 0.3833, 0.4496, 0.3418, 0.4717, 0.3608, 0.4159, 0.3911, 0.3911, 0.4197, 0.4197, 0.3833, 0.4496, 0.3911, 0.3911, 0.4159, 0.3608, 0.4496, 0.3833, 0.4197, 0.4197, 0.4159, 0.3608, 0.4343, 0.3264, 0.4717, 0.3418, 0.4496, 0.3833, 0.4343, 0.3264, 0.4457, 0.2889, 0.4854, 0.2968, 0.4717, 0.3418, 0.4457, 0.2889, 0.4495, 0.25, 0.49, 0.25, 0.4854, 0.2968, 0.4495, 0.25, 0.4457, 0.2111, 0.4854, 0.2032, 0.49, 0.25, 0.4457, 0.2111, 0.4343, 0.1736, 0.4717, 0.1582, 0.4854, 0.2032, 0.4343, 0.1736, 0.4159, 0.1392, 0.4496, 0.1167, 0.4717, 0.1582, 0.4159, 0.1392, 0.3911, 0.1089, 0.4197, 0.08029, 0.4496, 0.1167, 0.3911, 0.1089, 0.3608, 0.08411, 0.3833, 0.05045, 0.4197, 0.08029, 0.3608, 0.08411, 0.3264, 0.06567, 0.3418, 0.02827, 0.3833, 0.05045, 0.3264, 0.06567, 0.2889, 0.05432, 0.2968, 0.01461, 0.3418, 0.02827, 0.2889, 0.05432, 0.25, 0.05049, 0.25, 0.01, 0.2968, 0.01461, 0.25, 0.05049, 0.2111, 0.05432, 0.2032, 0.01461, 0.25, 0.01, 0.2111, 0.05432, 0.1736, 0.06567, 0.1582, 0.02827, 0.2032, 0.01461, 0.1736, 0.06567, 0.1392, 0.08411, 0.1167, 0.05045, 0.1582, 0.02827, 0.1392, 0.08411, 0.1089, 0.1089, 0.08029, 0.08029, 0.1167, 0.05045, 0.1089, 0.1089, 0.08411, 0.1392, 0.05045, 0.1167, 0.08029, 0.08029, 0.08411, 0.1392, 0.06567, 0.1736, 0.02827, 0.1582, 0.05045, 0.1167, 0.06567, 0.1736, 0.05432, 0.2111, 0.01461, 0.2032, 0.02827, 0.1582, 0.05432, 0.2111, 0.05049, 0.25, 0.01, 0.25, 0.01461, 0.2032, 0.05049, 0.25, 0.05432, 0.2889, 0.01461, 0.2968, 0.01, 0.25, 0.05432, 0.2889, 0.06567, 0.3264, 0.02827, 0.3418, 0.01461, 0.2968, 0.06567, 0.3264, 0.08411, 0.3608, 0.05045, 0.3833, 0.02827, 0.3418, 0.08411, 0.3608, 0.1089, 0.3911, 0.08029, 0.4197, 0.05045, 0.3833, 0.1089, 0.3911, 0.1392, 0.4159, 0.1167, 0.4496, 0.08029, 0.4197, 0.1392, 0.4159, 0.1736, 0.4343, 0.1582, 0.4717, 0.1167, 0.4496, 0.1736, 0.4343, 0.2111, 0.4457, 0.2032, 0.4854, 0.1582, 0.4717, 0.2111, 0.4457, 0.25, 0.4495, 0.25, 0.49, 0.2032, 0.4854, 0.288, 0.4413, 0.25, 0.445, 0.212, 0.4413, 0.1754, 0.4302, 0.1416, 0.4122, 0.1121, 0.3879, 0.08784, 0.3584, 0.06982, 0.3246, 0.05872, 0.288, 0.05497, 0.25, 0.05872, 0.212, 0.06982, 0.1754, 0.08784, 0.1416, 0.1121, 0.1121, 0.1416, 0.08784, 0.1754, 0.06982, 0.212, 0.05872, 0.25, 0.05497, 0.288, 0.05872, 0.3246, 0.06982, 0.3584, 0.08784, 0.3879, 0.1121, 0.4122, 0.1416, 0.4302, 0.1754, 0.4413, 0.212, 0.445, 0.25, 0.4413, 0.288, 0.4302, 0.3246, 0.4122, 0.3584, 0.3879, 0.3879, 0.3584, 0.4122, 0.3246, 0.4302, 0.1736, 0.4343, 0.1392, 0.4159, 0.1392, 0.4159, 0.1736, 0.4343, 0.2111, 0.05432, 0.25, 0.05049, 0.25, 0.05049, 0.2111, 0.05432, 0.3911, 0.3911, 0.3608, 0.4159, 0.3608, 0.4159, 0.3911, 0.3911, 0.2111, 0.4457, 0.1736, 0.4343, 0.1736, 0.4343, 0.2111, 0.4457, 0.1736, 0.06567, 0.2111, 0.05432, 0.2111, 0.05432, 0.1736, 0.06567, 0.4159, 0.3608, 0.3911, 0.3911, 0.3911, 0.3911, 0.4159, 0.3608, 0.25, 0.4495, 0.2111, 0.4457, 0.2111, 0.4457, 0.25, 0.4495, 0.1392, 0.08411, 0.1736, 0.06567, 0.1736, 0.06567, 0.1392, 0.08411, 0.4343, 0.3264, 0.4159, 0.3608, 0.4159, 0.3608, 0.4343, 0.3264, 0.1089, 0.1089, 0.1392, 0.08411, 0.1392, 0.08411, 0.1089, 0.1089, 0.4457, 0.2889, 0.4343, 0.3264, 0.4343, 0.3264, 0.4457, 0.2889, 0.08411, 0.1392, 0.1089, 0.1089, 0.1089, 0.1089, 0.08411, 0.1392, 0.4495, 0.25, 0.4457, 0.2889, 0.4457, 0.2889, 0.4495, 0.25, 0.06567, 0.1736, 0.08411, 0.1392, 0.08411, 0.1392, 0.06567, 0.1736, 0.4457, 0.2111, 0.4495, 0.25, 0.4495, 0.25, 0.4457, 0.2111, 0.05432, 0.2111, 0.06567, 0.1736, 0.06567, 0.1736, 0.05432, 0.2111, 0.4343, 0.1736, 0.4457, 0.2111, 0.4457, 0.2111, 0.4343, 0.1736, 0.05049, 0.25, 0.05432, 0.2111, 0.05432, 0.2111, 0.05049, 0.25, 0.4159, 0.1392, 0.4343, 0.1736, 0.4343, 0.1736, 0.4159, 0.1392, 0.05432, 0.2889, 0.05049, 0.25, 0.05049, 0.25, 0.05432, 0.2889, 0.3911, 0.1089, 0.4159, 0.1392, 0.4159, 0.1392, 0.3911, 0.1089, 0.06567, 0.3264, 0.05432, 0.2889, 0.05432, 0.2889, 0.06567, 0.3264, 0.3608, 0.08411, 0.3911, 0.1089, 0.3911, 0.1089, 0.3608, 0.08411, 0.08411, 0.3608, 0.06567, 0.3264, 0.06567, 0.3264, 0.08411, 0.3608, 0.3264, 0.06567, 0.3608, 0.08411, 0.3608, 0.08411, 0.3264, 0.06567, 0.2889, 0.4457, 0.25, 0.4495, 0.25, 0.4495, 0.2889, 0.4457, 0.1089, 0.3911, 0.08411, 0.3608, 0.08411, 0.3608, 0.1089, 0.3911, 0.2889, 0.05432, 0.3264, 0.06567, 0.3264, 0.06567, 0.2889, 0.05432, 0.3264, 0.4343, 0.2889, 0.4457, 0.2889, 0.4457, 0.3264, 0.4343, 0.1392, 0.4159, 0.1089, 0.3911, 0.1089, 0.3911, 0.1392, 0.4159, 0.25, 0.05049, 0.2889, 0.05432, 0.2889, 0.05432, 0.25, 0.05049, 0.7908, 0.4551, 0.75, 0.4591, 0.75, 0.49, 0.7968, 0.4854, 0.83, 0.4432, 0.7908, 0.4551, 0.7968, 0.4854, 0.8418, 0.4717, 0.8662, 0.4239, 0.83, 0.4432, 0.8418, 0.4717, 0.8833, 0.4496, 0.8979, 0.3979, 0.8662, 0.4239, 0.8833, 0.4496, 0.9197, 0.4197, 0.9239, 0.3662, 0.8979, 0.3979, 0.9197, 0.4197, 0.9496, 0.3833, 0.9432, 0.33, 0.9239, 0.3662, 0.9496, 0.3833, 0.9717, 0.3418, 0.9551, 0.2908, 0.9432, 0.33, 0.9717, 0.3418, 0.9854, 0.2968, 0.9591, 0.25, 0.9551, 0.2908, 0.9854, 0.2968, 0.99, 0.25, 0.9551, 0.2092, 0.9591, 0.25, 0.99, 0.25, 0.9854, 0.2032, 0.9432, 0.17, 0.9551, 0.2092, 0.9854, 0.2032, 0.9717, 0.1582, 0.9239, 0.1338, 0.9432, 0.17, 0.9717, 0.1582, 0.9496, 0.1167, 0.8979, 0.1021, 0.9239, 0.1338, 0.9496, 0.1167, 0.9197, 0.08029, 0.8662, 0.07614, 0.8979, 0.1021, 0.9197, 0.08029, 0.8833, 0.05045, 0.83, 0.05681, 0.8662, 0.07614, 0.8833, 0.05045, 0.8418, 0.02827, 0.7908, 0.04491, 0.83, 0.05681, 0.8418, 0.02827, 0.7968, 0.01461, 0.75, 0.0409, 0.7908, 0.04491, 0.7968, 0.01461, 0.75, 0.01, 0.7092, 0.04491, 0.75, 0.0409, 0.75, 0.01, 0.7032, 0.01461, 0.67, 0.05681, 0.7092, 0.04491, 0.7032, 0.01461, 0.6582, 0.02827, 0.6338, 0.07614, 0.67, 0.05681, 0.6582, 0.02827, 0.6167, 0.05045, 0.6021, 0.1021, 0.6338, 0.07614, 0.6167, 0.05045, 0.5803, 0.08029, 0.5761, 0.1338, 0.6021, 0.1021, 0.5803, 0.08029, 0.5504, 0.1167, 0.5568, 0.17, 0.5761, 0.1338, 0.5504, 0.1167, 0.5283, 0.1582, 0.5449, 0.2092, 0.5568, 0.17, 0.5283, 0.1582, 0.5146, 0.2032, 0.5409, 0.25, 0.5449, 0.2092, 0.5146, 0.2032, 0.51, 0.25, 0.5449, 0.2908, 0.5409, 0.25, 0.51, 0.25, 0.5146, 0.2968, 0.5568, 0.33, 0.5449, 0.2908, 0.5146, 0.2968, 0.5283, 0.3418, 0.5761, 0.3662, 0.5568, 0.33, 0.5283, 0.3418, 0.5504, 0.3833, 0.6021, 0.3979, 0.5761, 0.3662, 0.5504, 0.3833, 0.5803, 0.4197, 0.6338, 0.4239, 0.6021, 0.3979, 0.5803, 0.4197, 0.6167, 0.4496, 0.67, 0.4432, 0.6338, 0.4239, 0.6167, 0.4496, 0.6582, 0.4717, 0.7092, 0.4551, 0.67, 0.4432, 0.6582, 0.4717, 0.7032, 0.4854, 0.75, 0.4591, 0.7092, 0.4551, 0.7032, 0.4854, 0.75, 0.49, 0.75, 0.4447, 0.788, 0.4409, 0.8245, 0.4298, 0.8581, 0.4119, 0.8876, 0.3876, 0.9119, 0.3581, 0.9298, 0.3245, 0.9409, 0.288, 0.9447, 0.25, 0.9409, 0.212, 0.9298, 0.1755, 0.9119, 0.1419, 0.8876, 0.1124, 0.8581, 0.08815, 0.8245, 0.07016, 0.788, 0.05908, 0.75, 0.05534, 0.712, 0.05908, 0.6755, 0.07016, 0.6419, 0.08815, 0.6124, 0.1124, 0.5881, 0.1419, 0.5702, 0.1755, 0.5591, 0.212, 0.5553, 0.25, 0.5591, 0.288, 0.5702, 0.3245, 0.5881, 0.3581, 0.6124, 0.3876, 0.6419, 0.4119, 0.6755, 0.4298, 0.712, 0.4409, 0.8662, 0.07614, 0.83, 0.05681, 0.83, 0.05681, 0.8662, 0.07614, 0.75, 0.4591, 0.7908, 0.4551, 0.7908, 0.4551, 0.75, 0.4591, 0.5761, 0.3662, 0.6021, 0.3979, 0.6021, 0.3979, 0.5761, 0.3662, 0.83, 0.05681, 0.7908, 0.04491, 0.7908, 0.04491, 0.83, 0.05681, 0.7908, 0.4551, 0.83, 0.4432, 0.83, 0.4432, 0.7908, 0.4551, 0.6021, 0.3979, 0.6338, 0.4239, 0.6338, 0.4239, 0.6021, 0.3979, 0.7908, 0.04491, 0.75, 0.0409, 0.75, 0.0409, 0.7908, 0.04491, 0.83, 0.4432, 0.8662, 0.4239, 0.8662, 0.4239, 0.83, 0.4432, 0.6338, 0.4239, 0.67, 0.4432, 0.67, 0.4432, 0.6338, 0.4239, 0.75, 0.0409, 0.7092, 0.04491, 0.7092, 0.04491, 0.75, 0.0409, 0.8662, 0.4239, 0.8979, 0.3979, 0.8979, 0.3979, 0.8662, 0.4239, 0.67, 0.4432, 0.7092, 0.4551, 0.7092, 0.4551, 0.67, 0.4432, 0.7092, 0.04491, 0.67, 0.05681, 0.67, 0.05681, 0.7092, 0.04491, 0.8979, 0.3979, 0.9239, 0.3662, 0.9239, 0.3662, 0.8979, 0.3979, 0.7092, 0.4551, 0.75, 0.4591, 0.75, 0.4591, 0.7092, 0.4551, 0.67, 0.05681, 0.6338, 0.07614, 0.6338, 0.07614, 0.67, 0.05681, 0.9239, 0.3662, 0.9432, 0.33, 0.9432, 0.33, 0.9239, 0.3662, 0.6338, 0.07614, 0.6021, 0.1021, 0.6021, 0.1021, 0.6338, 0.07614, 0.9432, 0.33, 0.9551, 0.2908, 0.9551, 0.2908, 0.9432, 0.33, 0.6021, 0.1021, 0.5761, 0.1338, 0.5761, 0.1338, 0.6021, 0.1021, 0.9551, 0.2908, 0.9591, 0.25, 0.9591, 0.25, 0.9551, 0.2908, 0.5761, 0.1338, 0.5568, 0.17, 0.5568, 0.17, 0.5761, 0.1338, 0.9591, 0.25, 0.9551, 0.2092, 0.9551, 0.2092, 0.9591, 0.25, 0.5568, 0.17, 0.5449, 0.2092, 0.5449, 0.2092, 0.5568, 0.17, 0.9551, 0.2092, 0.9432, 0.17, 0.9432, 0.17, 0.9551, 0.2092, 0.5449, 0.2092, 0.5409, 0.25, 0.5409, 0.25, 0.5449, 0.2092, 0.9432, 0.17, 0.9239, 0.1338, 0.9239, 0.1338, 0.9432, 0.17, 0.5409, 0.25, 0.5449, 0.2908, 0.5449, 0.2908, 0.5409, 0.25, 0.9239, 0.1338, 0.8979, 0.1021, 0.8979, 0.1021, 0.9239, 0.1338, 0.5449, 0.2908, 0.5568, 0.33, 0.5568, 0.33, 0.5449, 0.2908, 0.8979, 0.1021, 0.8662, 0.07614, 0.8662, 0.07614, 0.8979, 0.1021, 0.788, 0.4409, 0.75, 0.4447, 0.75, 0.4591, 0.7908, 0.4551, 0.8245, 0.4298, 0.788, 0.4409, 0.7908, 0.4551, 0.83, 0.4432, 0.8581, 0.4119, 0.8245, 0.4298, 0.83, 0.4432, 0.8662, 0.4239, 0.8876, 0.3876, 0.8581, 0.4119, 0.8662, 0.4239, 0.8979, 0.3979, 0.9119, 0.3581, 0.8876, 0.3876, 0.8979, 0.3979, 0.9239, 0.3662, 0.9298, 0.3245, 0.9119, 0.3581, 0.9239, 0.3662, 0.9432, 0.33, 0.9409, 0.288, 0.9298, 0.3245, 0.9432, 0.33, 0.9551, 0.2908, 0.9447, 0.25, 0.9409, 0.288, 0.9551, 0.2908, 0.9591, 0.25, 0.9409, 0.212, 0.9447, 0.25, 0.9591, 0.25, 0.9551, 0.2092, 0.9298, 0.1755, 0.9409, 0.212, 0.9551, 0.2092, 0.9432, 0.17, 0.9119, 0.1419, 0.9298, 0.1755, 0.9432, 0.17, 0.9239, 0.1338, 0.8876, 0.1124, 0.9119, 0.1419, 0.9239, 0.1338, 0.8979, 0.1021, 0.8581, 0.08815, 0.8876, 0.1124, 0.8979, 0.1021, 0.8662, 0.07614, 0.8245, 0.07016, 0.8581, 0.08815, 0.8662, 0.07614, 0.83, 0.05681, 0.788, 0.05908, 0.8245, 0.07016, 0.83, 0.05681, 0.7908, 0.04491, 0.75, 0.05534, 0.788, 0.05908, 0.7908, 0.04491, 0.75, 0.0409, 0.712, 0.05908, 0.75, 0.05534, 0.75, 0.0409, 0.7092, 0.04491, 0.6755, 0.07016, 0.712, 0.05908, 0.7092, 0.04491, 0.67, 0.05681, 0.6419, 0.08815, 0.6755, 0.07016, 0.67, 0.05681, 0.6338, 0.07614, 0.6124, 0.1124, 0.6419, 0.08815, 0.6338, 0.07614, 0.6021, 0.1021, 0.5881, 0.1419, 0.6124, 0.1124, 0.6021, 0.1021, 0.5761, 0.1338, 0.5702, 0.1755, 0.5881, 0.1419, 0.5761, 0.1338, 0.5568, 0.17, 0.5591, 0.212, 0.5702, 0.1755, 0.5568, 0.17, 0.5449, 0.2092, 0.5553, 0.25, 0.5591, 0.212, 0.5449, 0.2092, 0.5409, 0.25, 0.5591, 0.288, 0.5553, 0.25, 0.5409, 0.25, 0.5449, 0.2908, 0.5702, 0.3245, 0.5591, 0.288, 0.5449, 0.2908, 0.5568, 0.33, 0.5881, 0.3581, 0.5702, 0.3245, 0.5568, 0.33, 0.5761, 0.3662, 0.6124, 0.3876, 0.5881, 0.3581, 0.5761, 0.3662, 0.6021, 0.3979, 0.6419, 0.4119, 0.6124, 0.3876, 0.6021, 0.3979, 0.6338, 0.4239, 0.6755, 0.4298, 0.6419, 0.4119, 0.6338, 0.4239, 0.67, 0.4432, 0.712, 0.4409, 0.6755, 0.4298, 0.67, 0.4432, 0.7092, 0.4551, 0.75, 0.4447, 0.712, 0.4409, 0.7092, 0.4551, 0.75, 0.4591, 0.25, 0.445, 0.288, 0.4413, 0.2889, 0.4457, 0.25, 0.4495, 0.288, 0.4413, 0.3246, 0.4302, 0.3264, 0.4343, 0.2889, 0.4457, 0.3246, 0.4302, 0.3584, 0.4122, 0.3608, 0.4159, 0.3264, 0.4343, 0.3584, 0.4122, 0.3879, 0.3879, 0.3911, 0.3911, 0.3608, 0.4159, 0.3879, 0.3879, 0.4122, 0.3584, 0.4159, 0.3608, 0.3911, 0.3911, 0.4122, 0.3584, 0.4302, 0.3246, 0.4343, 0.3264, 0.4159, 0.3608, 0.4302, 0.3246, 0.4413, 0.288, 0.4457, 0.2889, 0.4343, 0.3264, 0.4413, 0.288, 0.445, 0.25, 0.4495, 0.25, 0.4457, 0.2889, 0.445, 0.25, 0.4413, 0.212, 0.4457, 0.2111, 0.4495, 0.25, 0.4413, 0.212, 0.4302, 0.1754, 0.4343, 0.1736, 0.4457, 0.2111, 0.4302, 0.1754, 0.4122, 0.1416, 0.4159, 0.1392, 0.4343, 0.1736, 0.4122, 0.1416, 0.3879, 0.1121, 0.3911, 0.1089, 0.4159, 0.1392, 0.3879, 0.1121, 0.3584, 0.08784, 0.3608, 0.08411, 0.3911, 0.1089, 0.3584, 0.08784, 0.3246, 0.06982, 0.3264, 0.06567, 0.3608, 0.08411, 0.3246, 0.06982, 0.288, 0.05872, 0.2889, 0.05432, 0.3264, 0.06567, 0.288, 0.05872, 0.25, 0.05497, 0.25, 0.05049, 0.2889, 0.05432, 0.25, 0.05497, 0.212, 0.05872, 0.2111, 0.05432, 0.25, 0.05049, 0.212, 0.05872, 0.1754, 0.06982, 0.1736, 0.06567, 0.2111, 0.05432, 0.1754, 0.06982, 0.1416, 0.08784, 0.1392, 0.08411, 0.1736, 0.06567, 0.1416, 0.08784, 0.1121, 0.1121, 0.1089, 0.1089, 0.1392, 0.08411, 0.1121, 0.1121, 0.08784, 0.1416, 0.08411, 0.1392, 0.1089, 0.1089, 0.08784, 0.1416, 0.06982, 0.1754, 0.06567, 0.1736, 0.08411, 0.1392, 0.06982, 0.1754, 0.05872, 0.212, 0.05432, 0.2111, 0.06567, 0.1736, 0.05872, 0.212, 0.05497, 0.25, 0.05049, 0.25, 0.05432, 0.2111, 0.05497, 0.25, 0.05872, 0.288, 0.05432, 0.2889, 0.05049, 0.25, 0.05872, 0.288, 0.06982, 0.3246, 0.06567, 0.3264, 0.05432, 0.2889, 0.06982, 0.3246, 0.08784, 0.3584, 0.08411, 0.3608, 0.06567, 0.3264, 0.08784, 0.3584, 0.1121, 0.3879, 0.1089, 0.3911, 0.08411, 0.3608, 0.1121, 0.3879, 0.1416, 0.4122, 0.1392, 0.4159, 0.1089, 0.3911, 0.1416, 0.4122, 0.1754, 0.4302, 0.1736, 0.4343, 0.1392, 0.4159, 0.1754, 0.4302, 0.212, 0.4413, 0.2111, 0.4457, 0.1736, 0.4343, 0.212, 0.4413, 0.25, 0.445, 0.25, 0.4495, 0.2111, 0.4457, 0.03125, 0.5, 0.03125, 0.5625, 0.0, 0.5625, 0.0, 0.5, 0.0625, 0.5, 0.0625, 0.5625, 0.03125, 0.5625, 0.03125, 0.5, 0.09375, 0.5, 0.09375, 0.5625, 0.0625, 0.5625, 0.0625, 0.5, 0.125, 0.5, 0.125, 0.5625, 0.09375, 0.5625, 0.09375, 0.5, 0.1562, 0.5, 0.1562, 0.5625, 0.125, 0.5625, 0.125, 0.5, 0.1875, 0.5, 0.1875, 0.5625, 0.1562, 0.5625, 0.1562, 0.5, 0.2188, 0.5, 0.2188, 0.5625, 0.1875, 0.5625, 0.1875, 0.5, 0.25, 0.5, 0.25, 0.5625, 0.2188, 0.5625, 0.2188, 0.5, 0.2812, 0.5, 0.2812, 0.5625, 0.25, 0.5625, 0.25, 0.5, 0.3125, 0.5, 0.3125, 0.5625, 0.2812, 0.5625, 0.2812, 0.5, 0.3438, 0.5, 0.3438, 0.5625, 0.3125, 0.5625, 0.3125, 0.5, 0.375, 0.5, 0.375, 0.5625, 0.3438, 0.5625, 0.3438, 0.5, 0.4062, 0.5, 0.4062, 0.5625, 0.375, 0.5625, 0.375, 0.5, 0.4375, 0.5, 0.4375, 0.5625, 0.4062, 0.5625, 0.4062, 0.5, 0.4688, 0.5, 0.4688, 0.5625, 0.4375, 0.5625, 0.4375, 0.5, 0.5, 0.5, 0.5, 0.5625, 0.4688, 0.5625, 0.4688, 0.5, 0.5312, 0.5, 0.5312, 0.5625, 0.5, 0.5625, 0.5, 0.5, 0.5625, 0.5, 0.5625, 0.5625, 0.5312, 0.5625, 0.5312, 0.5, 0.5938, 0.5, 0.5938, 0.5625, 0.5625, 0.5625, 0.5625, 0.5, 0.625, 0.5, 0.625, 0.5625, 0.5938, 0.5625, 0.5938, 0.5, 0.6562, 0.5, 0.6562, 0.5625, 0.625, 0.5625, 0.625, 0.5, 0.6875, 0.5, 0.6875, 0.5625, 0.6562, 0.5625, 0.6562, 0.5, 0.7188, 0.5, 0.7188, 0.5625, 0.6875, 0.5625, 0.6875, 0.5, 0.75, 0.5, 0.75, 0.5625, 0.7188, 0.5625, 0.7188, 0.5, 0.7812, 0.5, 0.7812, 0.5625, 0.75, 0.5625, 0.75, 0.5, 0.8125, 0.5, 0.8125, 0.5625, 0.7812, 0.5625, 0.7812, 0.5, 0.8438, 0.5, 0.8438, 0.5625, 0.8125, 0.5625, 0.8125, 0.5, 0.875, 0.5, 0.875, 0.5625, 0.8438, 0.5625, 0.8438, 0.5, 0.9062, 0.5, 0.9062, 0.5625, 0.875, 0.5625, 0.875, 0.5, 0.9375, 0.5, 0.9375, 0.5625, 0.9062, 0.5625, 0.9062, 0.5, 0.9688, 0.5, 0.9688, 0.5625, 0.9375, 0.5625, 0.9375, 0.5, 1.0, 0.5, 1.0, 0.5625, 0.9688, 0.5625, 0.9688, 0.5, 0.03125, 0.8816, 0.03125, 0.9272, 0.0, 0.9272, 0.0, 0.8816, 0.0625, 0.8816, 0.0625, 0.9272, 0.03125, 0.9272, 0.03125, 0.8816, 0.09375, 0.8816, 0.09375, 0.9272, 0.0625, 0.9272, 0.0625, 0.8816, 0.125, 0.8816, 0.125, 0.9272, 0.09375, 0.9272, 0.09375, 0.8816, 0.1562, 0.8816, 0.1562, 0.9272, 0.125, 0.9272, 0.125, 0.8816, 0.1875, 0.8816, 0.1875, 0.9272, 0.1562, 0.9272, 0.1562, 0.8816, 0.2188, 0.8816, 0.2188, 0.9272, 0.1875, 0.9272, 0.1875, 0.8816, 0.25, 0.8816, 0.25, 0.9272, 0.2188, 0.9272, 0.2188, 0.8816, 0.2812, 0.8816, 0.2812, 0.9272, 0.25, 0.9272, 0.25, 0.8816, 0.3125, 0.8816, 0.3125, 0.9272, 0.2812, 0.9272, 0.2812, 0.8816, 0.3438, 0.8816, 0.3438, 0.9272, 0.3125, 0.9272, 0.3125, 0.8816, 0.375, 0.8816, 0.375, 0.9272, 0.3438, 0.9272, 0.3438, 0.8816, 0.4062, 0.8816, 0.4062, 0.9272, 0.375, 0.9272, 0.375, 0.8816, 0.4375, 0.8816, 0.4375, 0.9272, 0.4062, 0.9272, 0.4062, 0.8816, 0.4688, 0.8816, 0.4688, 0.9272, 0.4375, 0.9272, 0.4375, 0.8816, 0.5, 0.8816, 0.5, 0.9272, 0.4688, 0.9272, 0.4688, 0.8816, 0.5312, 0.8816, 0.5312, 0.9272, 0.5, 0.9272, 0.5, 0.8816, 0.5625, 0.8816, 0.5625, 0.9272, 0.5312, 0.9272, 0.5312, 0.8816, 0.5938, 0.8816, 0.5938, 0.9272, 0.5625, 0.9272, 0.5625, 0.8816, 0.625, 0.8816, 0.625, 0.9272, 0.5938, 0.9272, 0.5938, 0.8816, 0.6562, 0.8816, 0.6562, 0.9272, 0.625, 0.9272, 0.625, 0.8816, 0.6875, 0.8816, 0.6875, 0.9272, 0.6562, 0.9272, 0.6562, 0.8816, 0.7188, 0.8816, 0.7188, 0.9272, 0.6875, 0.9272, 0.6875, 0.8816, 0.75, 0.8816, 0.75, 0.9272, 0.7188, 0.9272, 0.7188, 0.8816, 0.7812, 0.8816, 0.7812, 0.9272, 0.75, 0.9272, 0.75, 0.8816, 0.8125, 0.8816, 0.8125, 0.9272, 0.7812, 0.9272, 0.7812, 0.8816, 0.8438, 0.8816, 0.8438, 0.9272, 0.8125, 0.9272, 0.8125, 0.8816, 0.875, 0.8816, 0.875, 0.9272, 0.8438, 0.9272, 0.8438, 0.8816, 0.9062, 0.8816, 0.9062, 0.9272, 0.875, 0.9272, 0.875, 0.8816, 0.9375, 0.8816, 0.9375, 0.9272, 0.9062, 0.9272, 0.9062, 0.8816, 0.9688, 0.8816, 0.9688, 0.9272, 0.9375, 0.9272, 0.9375, 0.8816, 1.0, 0.8816, 1.0, 0.9272, 0.9688, 0.9272, 0.9688, 0.8816, 0.8979, 0.1021, 0.8662, 0.07614, 0.8662, 0.07614, 0.8979, 0.1021, 0.5449, 0.2908, 0.5568, 0.33, 0.5568, 0.33, 0.5449, 0.2908, 0.9239, 0.1338, 0.8979, 0.1021, 0.8979, 0.1021, 0.9239, 0.1338, 0.5409, 0.25, 0.5449, 0.2908, 0.5449, 0.2908, 0.5409, 0.25, 0.9432, 0.17, 0.9239, 0.1338, 0.9239, 0.1338, 0.9432, 0.17, 0.5449, 0.2092, 0.5409, 0.25, 0.5409, 0.25, 0.5449, 0.2092, 0.9551, 0.2092, 0.9432, 0.17, 0.9432, 0.17, 0.9551, 0.2092, 0.5568, 0.17, 0.5449, 0.2092, 0.5449, 0.2092, 0.5568, 0.17, 0.9591, 0.25, 0.9551, 0.2092, 0.9551, 0.2092, 0.9591, 0.25, 0.5761, 0.1338, 0.5568, 0.17, 0.5568, 0.17, 0.5761, 0.1338, 0.9551, 0.2908, 0.9591, 0.25, 0.9591, 0.25, 0.9551, 0.2908, 0.6021, 0.1021, 0.5761, 0.1338, 0.5761, 0.1338, 0.6021, 0.1021, 0.9432, 0.33, 0.9551, 0.2908, 0.9551, 0.2908, 0.9432, 0.33, 0.6338, 0.07614, 0.6021, 0.1021, 0.6021, 0.1021, 0.6338, 0.07614, 0.9239, 0.3662, 0.9432, 0.33, 0.9432, 0.33, 0.9239, 0.3662, 0.67, 0.05681, 0.6338, 0.07614, 0.6338, 0.07614, 0.67, 0.05681, 0.7092, 0.4551, 0.75, 0.4591, 0.75, 0.4591, 0.7092, 0.4551, 0.8979, 0.3979, 0.9239, 0.3662, 0.9239, 0.3662, 0.8979, 0.3979, 0.7092, 0.04491, 0.67, 0.05681, 0.67, 0.05681, 0.7092, 0.04491, 0.67, 0.4432, 0.7092, 0.4551, 0.7092, 0.4551, 0.67, 0.4432, 0.8662, 0.4239, 0.8979, 0.3979, 0.8979, 0.3979, 0.8662, 0.4239, 0.75, 0.0409, 0.7092, 0.04491, 0.7092, 0.04491, 0.75, 0.0409, 0.6338, 0.4239, 0.67, 0.4432, 0.67, 0.4432, 0.6338, 0.4239, 0.83, 0.4432, 0.8662, 0.4239, 0.8662, 0.4239, 0.83, 0.4432, 0.7908, 0.04491, 0.75, 0.0409, 0.75, 0.0409, 0.7908, 0.04491, 0.6021, 0.3979, 0.6338, 0.4239, 0.6338, 0.4239, 0.6021, 0.3979, 0.7908, 0.4551, 0.83, 0.4432, 0.83, 0.4432, 0.7908, 0.4551, 0.83, 0.05681, 0.7908, 0.04491, 0.7908, 0.04491, 0.83, 0.05681, 0.5761, 0.3662, 0.6021, 0.3979, 0.6021, 0.3979, 0.5761, 0.3662, 0.75, 0.4591, 0.7908, 0.4551, 0.7908, 0.4551, 0.75, 0.4591, 0.8662, 0.07614, 0.83, 0.05681, 0.83, 0.05681, 0.8662, 0.07614, 0.5568, 0.33, 0.5761, 0.3662, 0.5761, 0.3662, 0.5568, 0.33, 0.25, 0.05049, 0.2889, 0.05432, 0.2889, 0.05432, 0.25, 0.05049, 0.1392, 0.4159, 0.1089, 0.3911, 0.1089, 0.3911, 0.1392, 0.4159, 0.3264, 0.4343, 0.2889, 0.4457, 0.2889, 0.4457, 0.3264, 0.4343, 0.2889, 0.05432, 0.3264, 0.06567, 0.3264, 0.06567, 0.2889, 0.05432, 0.1089, 0.3911, 0.08411, 0.3608, 0.08411, 0.3608, 0.1089, 0.3911, 0.2889, 0.4457, 0.25, 0.4495, 0.25, 0.4495, 0.2889, 0.4457, 0.3264, 0.06567, 0.3608, 0.08411, 0.3608, 0.08411, 0.3264, 0.06567, 0.08411, 0.3608, 0.06567, 0.3264, 0.06567, 0.3264, 0.08411, 0.3608, 0.3608, 0.08411, 0.3911, 0.1089, 0.3911, 0.1089, 0.3608, 0.08411, 0.06567, 0.3264, 0.05432, 0.2889, 0.05432, 0.2889, 0.06567, 0.3264, 0.3911, 0.1089, 0.4159, 0.1392, 0.4159, 0.1392, 0.3911, 0.1089, 0.05432, 0.2889, 0.05049, 0.25, 0.05049, 0.25, 0.05432, 0.2889, 0.4159, 0.1392, 0.4343, 0.1736, 0.4343, 0.1736, 0.4159, 0.1392, 0.05049, 0.25, 0.05432, 0.2111, 0.05432, 0.2111, 0.05049, 0.25, 0.4343, 0.1736, 0.4457, 0.2111, 0.4457, 0.2111, 0.4343, 0.1736, 0.05432, 0.2111, 0.06567, 0.1736, 0.06567, 0.1736, 0.05432, 0.2111, 0.4457, 0.2111, 0.4495, 0.25, 0.4495, 0.25, 0.4457, 0.2111, 0.06567, 0.1736, 0.08411, 0.1392, 0.08411, 0.1392, 0.06567, 0.1736, 0.4495, 0.25, 0.4457, 0.2889, 0.4457, 0.2889, 0.4495, 0.25, 0.08411, 0.1392, 0.1089, 0.1089, 0.1089, 0.1089, 0.08411, 0.1392, 0.4457, 0.2889, 0.4343, 0.3264, 0.4343, 0.3264, 0.4457, 0.2889, 0.1089, 0.1089, 0.1392, 0.08411, 0.1392, 0.08411, 0.1089, 0.1089, 0.4343, 0.3264, 0.4159, 0.3608, 0.4159, 0.3608, 0.4343, 0.3264, 0.1392, 0.08411, 0.1736, 0.06567, 0.1736, 0.06567, 0.1392, 0.08411, 0.25, 0.4495, 0.2111, 0.4457, 0.2111, 0.4457, 0.25, 0.4495, 0.4159, 0.3608, 0.3911, 0.3911, 0.3911, 0.3911, 0.4159, 0.3608, 0.1736, 0.06567, 0.2111, 0.05432, 0.2111, 0.05432, 0.1736, 0.06567, 0.2111, 0.4457, 0.1736, 0.4343, 0.1736, 0.4343, 0.2111, 0.4457, 0.3911, 0.3911, 0.3608, 0.4159, 0.3608, 0.4159, 0.3911, 0.3911, 0.2111, 0.05432, 0.25, 0.05049, 0.25, 0.05049, 0.2111, 0.05432, 0.1736, 0.4343, 0.1392, 0.4159, 0.1392, 0.4159, 0.1736, 0.4343, 0.3608, 0.4159, 0.3264, 0.4343, 0.3264, 0.4343, 0.3608, 0.4159, 1.0, 0.5625, 1.0, 0.6081, 0.9688, 0.6081, 0.9688, 0.5625, 1.0, 0.6081, 1.0, 0.6537, 0.9688, 0.6537, 0.9688, 0.6081, 1.0, 0.6537, 1.0, 0.6993, 0.9688, 0.6993, 0.9688, 0.6537, 1.0, 0.6993, 1.0, 0.7448, 0.9688, 0.7448, 0.9688, 0.6993, 1.0, 0.7448, 1.0, 0.7904, 0.9688, 0.7904, 0.9688, 0.7448, 1.0, 0.7904, 1.0, 0.836, 0.9688, 0.836, 0.9688, 0.7904, 1.0, 0.836, 1.0, 0.8816, 0.9688, 0.8816, 0.9688, 0.836, 0.9688, 0.5625, 0.9688, 0.6081, 0.9375, 0.6081, 0.9375, 0.5625, 0.9688, 0.6081, 0.9688, 0.6537, 0.9375, 0.6537, 0.9375, 0.6081, 0.9688, 0.6537, 0.9688, 0.6993, 0.9375, 0.6993, 0.9375, 0.6537, 0.9688, 0.6993, 0.9688, 0.7448, 0.9375, 0.7448, 0.9375, 0.6993, 0.9688, 0.7448, 0.9688, 0.7904, 0.9375, 0.7904, 0.9375, 0.7448, 0.9688, 0.7904, 0.9688, 0.836, 0.9375, 0.836, 0.9375, 0.7904, 0.9688, 0.836, 0.9688, 0.8816, 0.9375, 0.8816, 0.9375, 0.836, 0.9375, 0.5625, 0.9375, 0.6081, 0.9062, 0.6081, 0.9062, 0.5625, 0.9375, 0.6081, 0.9375, 0.6537, 0.9062, 0.6537, 0.9062, 0.6081, 0.9375, 0.6537, 0.9375, 0.6993, 0.9062, 0.6993, 0.9062, 0.6537, 0.9375, 0.6993, 0.9375, 0.7448, 0.9062, 0.7448, 0.9062, 0.6993, 0.9375, 0.7448, 0.9375, 0.7904, 0.9062, 0.7904, 0.9062, 0.7448, 0.9375, 0.7904, 0.9375, 0.836, 0.9062, 0.836, 0.9062, 0.7904, 0.9375, 0.836, 0.9375, 0.8816, 0.9062, 0.8816, 0.9062, 0.836, 0.9062, 0.5625, 0.9062, 0.6081, 0.875, 0.6081, 0.875, 0.5625, 0.9062, 0.6081, 0.9062, 0.6537, 0.875, 0.6537, 0.875, 0.6081, 0.9062, 0.6537, 0.9062, 0.6993, 0.875, 0.6993, 0.875, 0.6537, 0.9062, 0.6993, 0.9062, 0.7448, 0.875, 0.7448, 0.875, 0.6993, 0.9062, 0.7448, 0.9062, 0.7904, 0.875, 0.7904, 0.875, 0.7448, 0.9062, 0.7904, 0.9062, 0.836, 0.875, 0.836, 0.875, 0.7904, 0.9062, 0.836, 0.9062, 0.8816, 0.875, 0.8816, 0.875, 0.836, 0.875, 0.5625, 0.875, 0.6081, 0.8438, 0.6081, 0.8438, 0.5625, 0.875, 0.6081, 0.875, 0.6537, 0.8437, 0.6537, 0.8438, 0.6081, 0.875, 0.6537, 0.875, 0.6993, 0.8438, 0.6993, 0.8437, 0.6537, 0.875, 0.6993, 0.875, 0.7448, 0.8438, 0.7448, 0.8438, 0.6993, 0.875, 0.7448, 0.875, 0.7904, 0.8438, 0.7904, 0.8438, 0.7448, 0.875, 0.7904, 0.875, 0.836, 0.8438, 0.836, 0.8438, 0.7904, 0.875, 0.836, 0.875, 0.8816, 0.8438, 0.8816, 0.8438, 0.836, 0.8438, 0.5625, 0.8438, 0.6081, 0.8125, 0.6081, 0.8125, 0.5625, 0.8438, 0.6081, 0.8437, 0.6537, 0.8125, 0.6537, 0.8125, 0.6081, 0.8437, 0.6537, 0.8438, 0.6993, 0.8125, 0.6993, 0.8125, 0.6537, 0.8438, 0.6993, 0.8438, 0.7448, 0.8125, 0.7448, 0.8125, 0.6993, 0.8438, 0.7448, 0.8438, 0.7904, 0.8125, 0.7904, 0.8125, 0.7448, 0.8438, 0.7904, 0.8438, 0.836, 0.8125, 0.836, 0.8125, 0.7904, 0.8438, 0.836, 0.8438, 0.8816, 0.8125, 0.8816, 0.8125, 0.836, 0.8125, 0.5625, 0.8125, 0.6081, 0.7812, 0.6081, 0.7812, 0.5625, 0.8125, 0.6081, 0.8125, 0.6537, 0.7812, 0.6537, 0.7812, 0.6081, 0.8125, 0.6537, 0.8125, 0.6993, 0.7812, 0.6993, 0.7812, 0.6537, 0.8125, 0.6993, 0.8125, 0.7448, 0.7812, 0.7448, 0.7812, 0.6993, 0.8125, 0.7448, 0.8125, 0.7904, 0.7812, 0.7904, 0.7812, 0.7448, 0.8125, 0.7904, 0.8125, 0.836, 0.7812, 0.836, 0.7812, 0.7904, 0.8125, 0.836, 0.8125, 0.8816, 0.7812, 0.8816, 0.7812, 0.836, 0.7812, 0.5625, 0.7812, 0.6081, 0.75, 0.6081, 0.75, 0.5625, 0.7812, 0.6081, 0.7812, 0.6537, 0.75, 0.6537, 0.75, 0.6081, 0.7812, 0.6537, 0.7812, 0.6993, 0.75, 0.6993, 0.75, 0.6537, 0.7812, 0.6993, 0.7812, 0.7448, 0.75, 0.7448, 0.75, 0.6993, 0.7812, 0.7448, 0.7812, 0.7904, 0.75, 0.7904, 0.75, 0.7448, 0.7812, 0.7904, 0.7812, 0.836, 0.75, 0.836, 0.75, 0.7904, 0.7812, 0.836, 0.7812, 0.8816, 0.75, 0.8816, 0.75, 0.836, 0.75, 0.5625, 0.75, 0.6081, 0.7188, 0.6081, 0.7188, 0.5625, 0.75, 0.6081, 0.75, 0.6537, 0.7188, 0.6537, 0.7188, 0.6081, 0.75, 0.6537, 0.75, 0.6993, 0.7188, 0.6993, 0.7188, 0.6537, 0.75, 0.6993, 0.75, 0.7448, 0.7188, 0.7448, 0.7188, 0.6993, 0.75, 0.7448, 0.75, 0.7904, 0.7188, 0.7904, 0.7188, 0.7448, 0.75, 0.7904, 0.75, 0.836, 0.7188, 0.836, 0.7188, 0.7904, 0.75, 0.836, 0.75, 0.8816, 0.7188, 0.8816, 0.7188, 0.836, 0.7188, 0.5625, 0.7188, 0.6081, 0.6875, 0.6081, 0.6875, 0.5625, 0.7188, 0.6081, 0.7188, 0.6537, 0.6875, 0.6537, 0.6875, 0.6081, 0.7188, 0.6537, 0.7188, 0.6993, 0.6875, 0.6993, 0.6875, 0.6537, 0.7188, 0.6993, 0.7188, 0.7448, 0.6875, 0.7448, 0.6875, 0.6993, 0.7188, 0.7448, 0.7188, 0.7904, 0.6875, 0.7904, 0.6875, 0.7448, 0.7188, 0.7904, 0.7188, 0.836, 0.6875, 0.836, 0.6875, 0.7904, 0.7188, 0.836, 0.7188, 0.8816, 0.6875, 0.8816, 0.6875, 0.836, 0.6875, 0.5625, 0.6875, 0.6081, 0.6562, 0.6081, 0.6562, 0.5625, 0.6875, 0.6081, 0.6875, 0.6537, 0.6562, 0.6537, 0.6562, 0.6081, 0.6875, 0.6537, 0.6875, 0.6993, 0.6563, 0.6993, 0.6562, 0.6537, 0.6875, 0.6993, 0.6875, 0.7448, 0.6563, 0.7448, 0.6563, 0.6993, 0.6875, 0.7448, 0.6875, 0.7904, 0.6562, 0.7904, 0.6563, 0.7448, 0.6875, 0.7904, 0.6875, 0.836, 0.6562, 0.836, 0.6562, 0.7904, 0.6875, 0.836, 0.6875, 0.8816, 0.6562, 0.8816, 0.6562, 0.836, 0.6562, 0.5625, 0.6562, 0.6081, 0.625, 0.6081, 0.625, 0.5625, 0.6562, 0.6081, 0.6562, 0.6537, 0.625, 0.6537, 0.625, 0.6081, 0.6562, 0.6537, 0.6563, 0.6993, 0.625, 0.6993, 0.625, 0.6537, 0.6563, 0.6993, 0.6563, 0.7448, 0.625, 0.7448, 0.625, 0.6993, 0.6563, 0.7448, 0.6562, 0.7904, 0.625, 0.7904, 0.625, 0.7448, 0.6562, 0.7904, 0.6562, 0.836, 0.625, 0.836, 0.625, 0.7904, 0.6562, 0.836, 0.6562, 0.8816, 0.625, 0.8816, 0.625, 0.836, 0.625, 0.5625, 0.625, 0.6081, 0.5938, 0.6081, 0.5938, 0.5625, 0.625, 0.6081, 0.625, 0.6537, 0.5938, 0.6537, 0.5938, 0.6081, 0.625, 0.6537, 0.625, 0.6993, 0.5938, 0.6993, 0.5938, 0.6537, 0.625, 0.6993, 0.625, 0.7448, 0.5938, 0.7448, 0.5938, 0.6993, 0.625, 0.7448, 0.625, 0.7904, 0.5938, 0.7904, 0.5938, 0.7448, 0.625, 0.7904, 0.625, 0.836, 0.5938, 0.836, 0.5938, 0.7904, 0.625, 0.836, 0.625, 0.8816, 0.5938, 0.8816, 0.5938, 0.836, 0.5938, 0.5625, 0.5938, 0.6081, 0.5625, 0.6081, 0.5625, 0.5625, 0.5938, 0.6081, 0.5938, 0.6537, 0.5625, 0.6537, 0.5625, 0.6081, 0.5938, 0.6537, 0.5938, 0.6993, 0.5625, 0.6993, 0.5625, 0.6537, 0.5938, 0.6993, 0.5938, 0.7448, 0.5625, 0.7448, 0.5625, 0.6993, 0.5938, 0.7448, 0.5938, 0.7904, 0.5625, 0.7904, 0.5625, 0.7448, 0.5938, 0.7904, 0.5938, 0.836, 0.5625, 0.836, 0.5625, 0.7904, 0.5938, 0.836, 0.5938, 0.8816, 0.5625, 0.8816, 0.5625, 0.836, 0.5625, 0.5625, 0.5625, 0.6081, 0.5312, 0.6081, 0.5312, 0.5625, 0.5625, 0.6081, 0.5625, 0.6537, 0.5312, 0.6537, 0.5312, 0.6081, 0.5625, 0.6537, 0.5625, 0.6993, 0.5312, 0.6993, 0.5312, 0.6537, 0.5625, 0.6993, 0.5625, 0.7448, 0.5312, 0.7448, 0.5312, 0.6993, 0.5625, 0.7448, 0.5625, 0.7904, 0.5312, 0.7904, 0.5312, 0.7448, 0.5625, 0.7904, 0.5625, 0.836, 0.5312, 0.836, 0.5312, 0.7904, 0.5625, 0.836, 0.5625, 0.8816, 0.5312, 0.8816, 0.5312, 0.836, 0.5312, 0.5625, 0.5312, 0.6081, 0.5, 0.6081, 0.5, 0.5625, 0.5312, 0.6081, 0.5312, 0.6537, 0.5, 0.6537, 0.5, 0.6081, 0.5312, 0.6537, 0.5312, 0.6993, 0.5, 0.6993, 0.5, 0.6537, 0.5312, 0.6993, 0.5312, 0.7448, 0.5, 0.7448, 0.5, 0.6993, 0.5312, 0.7448, 0.5312, 0.7904, 0.5, 0.7904, 0.5, 0.7448, 0.5312, 0.7904, 0.5312, 0.836, 0.5, 0.836, 0.5, 0.7904, 0.5312, 0.836, 0.5312, 0.8816, 0.5, 0.8816, 0.5, 0.836, 0.5, 0.5625, 0.5, 0.6081, 0.4688, 0.6081, 0.4688, 0.5625, 0.5, 0.6081, 0.5, 0.6537, 0.4688, 0.6537, 0.4688, 0.6081, 0.5, 0.6537, 0.5, 0.6993, 0.4688, 0.6993, 0.4688, 0.6537, 0.5, 0.6993, 0.5, 0.7448, 0.4688, 0.7448, 0.4688, 0.6993, 0.5, 0.7448, 0.5, 0.7904, 0.4688, 0.7904, 0.4688, 0.7448, 0.5, 0.7904, 0.5, 0.836, 0.4688, 0.836, 0.4688, 0.7904, 0.5, 0.836, 0.5, 0.8816, 0.4688, 0.8816, 0.4688, 0.836, 0.4688, 0.5625, 0.4688, 0.6081, 0.4375, 0.6081, 0.4375, 0.5625, 0.4688, 0.6081, 0.4688, 0.6537, 0.4375, 0.6537, 0.4375, 0.6081, 0.4688, 0.6537, 0.4688, 0.6993, 0.4375, 0.6993, 0.4375, 0.6537, 0.4688, 0.6993, 0.4688, 0.7448, 0.4375, 0.7448, 0.4375, 0.6993, 0.4688, 0.7448, 0.4688, 0.7904, 0.4375, 0.7904, 0.4375, 0.7448, 0.4688, 0.7904, 0.4688, 0.836, 0.4375, 0.836, 0.4375, 0.7904, 0.4688, 0.836, 0.4688, 0.8816, 0.4375, 0.8816, 0.4375, 0.836, 0.4375, 0.5625, 0.4375, 0.6081, 0.4062, 0.6081, 0.4062, 0.5625, 0.4375, 0.6081, 0.4375, 0.6537, 0.4062, 0.6537, 0.4062, 0.6081, 0.4375, 0.6537, 0.4375, 0.6993, 0.4063, 0.6993, 0.4062, 0.6537, 0.4375, 0.6993, 0.4375, 0.7448, 0.4063, 0.7448, 0.4063, 0.6993, 0.4375, 0.7448, 0.4375, 0.7904, 0.4062, 0.7904, 0.4063, 0.7448, 0.4375, 0.7904, 0.4375, 0.836, 0.4062, 0.836, 0.4062, 0.7904, 0.4375, 0.836, 0.4375, 0.8816, 0.4062, 0.8816, 0.4062, 0.836, 0.4062, 0.5625, 0.4062, 0.6081, 0.375, 0.6081, 0.375, 0.5625, 0.4062, 0.6081, 0.4062, 0.6537, 0.375, 0.6537, 0.375, 0.6081, 0.4062, 0.6537, 0.4063, 0.6993, 0.375, 0.6993, 0.375, 0.6537, 0.4063, 0.6993, 0.4063, 0.7448, 0.375, 0.7448, 0.375, 0.6993, 0.4063, 0.7448, 0.4062, 0.7904, 0.375, 0.7904, 0.375, 0.7448, 0.4062, 0.7904, 0.4062, 0.836, 0.375, 0.836, 0.375, 0.7904, 0.4062, 0.836, 0.4062, 0.8816, 0.375, 0.8816, 0.375, 0.836, 0.375, 0.5625, 0.375, 0.6081, 0.3438, 0.6081, 0.3438, 0.5625, 0.375, 0.6081, 0.375, 0.6537, 0.3437, 0.6537, 0.3438, 0.6081, 0.375, 0.6537, 0.375, 0.6993, 0.3437, 0.6993, 0.3437, 0.6537, 0.375, 0.6993, 0.375, 0.7448, 0.3437, 0.7448, 0.3437, 0.6993, 0.375, 0.7448, 0.375, 0.7904, 0.3437, 0.7904, 0.3437, 0.7448, 0.375, 0.7904, 0.375, 0.836, 0.3438, 0.836, 0.3437, 0.7904, 0.375, 0.836, 0.375, 0.8816, 0.3438, 0.8816, 0.3438, 0.836, 0.3438, 0.5625, 0.3438, 0.6081, 0.3125, 0.6081, 0.3125, 0.5625, 0.3438, 0.6081, 0.3437, 0.6537, 0.3125, 0.6537, 0.3125, 0.6081, 0.3437, 0.6537, 0.3437, 0.6993, 0.3125, 0.6993, 0.3125, 0.6537, 0.3437, 0.6993, 0.3437, 0.7448, 0.3125, 0.7448, 0.3125, 0.6993, 0.3437, 0.7448, 0.3437, 0.7904, 0.3125, 0.7904, 0.3125, 0.7448, 0.3437, 0.7904, 0.3438, 0.836, 0.3125, 0.836, 0.3125, 0.7904, 0.3438, 0.836, 0.3438, 0.8816, 0.3125, 0.8816, 0.3125, 0.836, 0.3125, 0.5625, 0.3125, 0.6081, 0.2812, 0.6081, 0.2812, 0.5625, 0.3125, 0.6081, 0.3125, 0.6537, 0.2812, 0.6537, 0.2812, 0.6081, 0.3125, 0.6537, 0.3125, 0.6993, 0.2812, 0.6993, 0.2812, 0.6537, 0.3125, 0.6993, 0.3125, 0.7448, 0.2812, 0.7448, 0.2812, 0.6993, 0.3125, 0.7448, 0.3125, 0.7904, 0.2812, 0.7904, 0.2812, 0.7448, 0.3125, 0.7904, 0.3125, 0.836, 0.2812, 0.836, 0.2812, 0.7904, 0.3125, 0.836, 0.3125, 0.8816, 0.2812, 0.8816, 0.2812, 0.836, 0.2812, 0.5625, 0.2812, 0.6081, 0.25, 0.6081, 0.25, 0.5625, 0.2812, 0.6081, 0.2812, 0.6537, 0.25, 0.6537, 0.25, 0.6081, 0.2812, 0.6537, 0.2812, 0.6993, 0.25, 0.6993, 0.25, 0.6537, 0.2812, 0.6993, 0.2812, 0.7448, 0.25, 0.7448, 0.25, 0.6993, 0.2812, 0.7448, 0.2812, 0.7904, 0.25, 0.7904, 0.25, 0.7448, 0.2812, 0.7904, 0.2812, 0.836, 0.25, 0.836, 0.25, 0.7904, 0.2812, 0.836, 0.2812, 0.8816, 0.25, 0.8816, 0.25, 0.836, 0.25, 0.5625, 0.25, 0.6081, 0.2188, 0.6081, 0.2188, 0.5625, 0.25, 0.6081, 0.25, 0.6537, 0.2188, 0.6537, 0.2188, 0.6081, 0.25, 0.6537, 0.25, 0.6993, 0.2188, 0.6993, 0.2188, 0.6537, 0.25, 0.6993, 0.25, 0.7448, 0.2188, 0.7448, 0.2188, 0.6993, 0.25, 0.7448, 0.25, 0.7904, 0.2188, 0.7904, 0.2188, 0.7448, 0.25, 0.7904, 0.25, 0.836, 0.2188, 0.836, 0.2188, 0.7904, 0.25, 0.836, 0.25, 0.8816, 0.2188, 0.8816, 0.2188, 0.836, 0.2188, 0.5625, 0.2188, 0.6081, 0.1875, 0.6081, 0.1875, 0.5625, 0.2188, 0.6081, 0.2188, 0.6537, 0.1875, 0.6537, 0.1875, 0.6081, 0.2188, 0.6537, 0.2188, 0.6993, 0.1875, 0.6993, 0.1875, 0.6537, 0.2188, 0.6993, 0.2188, 0.7448, 0.1875, 0.7448, 0.1875, 0.6993, 0.2188, 0.7448, 0.2188, 0.7904, 0.1875, 0.7904, 0.1875, 0.7448, 0.2188, 0.7904, 0.2188, 0.836, 0.1875, 0.836, 0.1875, 0.7904, 0.2188, 0.836, 0.2188, 0.8816, 0.1875, 0.8816, 0.1875, 0.836, 0.1875, 0.5625, 0.1875, 0.6081, 0.1562, 0.6081, 0.1562, 0.5625, 0.1875, 0.6081, 0.1875, 0.6537, 0.1562, 0.6537, 0.1562, 0.6081, 0.1875, 0.6537, 0.1875, 0.6993, 0.1562, 0.6993, 0.1562, 0.6537, 0.1875, 0.6993, 0.1875, 0.7448, 0.1562, 0.7448, 0.1562, 0.6993, 0.1875, 0.7448, 0.1875, 0.7904, 0.1562, 0.7904, 0.1562, 0.7448, 0.1875, 0.7904, 0.1875, 0.836, 0.1562, 0.836, 0.1562, 0.7904, 0.1875, 0.836, 0.1875, 0.8816, 0.1562, 0.8816, 0.1562, 0.836, 0.1562, 0.5625, 0.1562, 0.6081, 0.125, 0.6081, 0.125, 0.5625, 0.1562, 0.6081, 0.1562, 0.6537, 0.125, 0.6537, 0.125, 0.6081, 0.1562, 0.6537, 0.1562, 0.6993, 0.125, 0.6993, 0.125, 0.6537, 0.1562, 0.6993, 0.1562, 0.7448, 0.125, 0.7448, 0.125, 0.6993, 0.1562, 0.7448, 0.1562, 0.7904, 0.125, 0.7904, 0.125, 0.7448, 0.1562, 0.7904, 0.1562, 0.836, 0.125, 0.836, 0.125, 0.7904, 0.1562, 0.836, 0.1562, 0.8816, 0.125, 0.8816, 0.125, 0.836, 0.125, 0.5625, 0.125, 0.6081, 0.09375, 0.6081, 0.09375, 0.5625, 0.125, 0.6081, 0.125, 0.6537, 0.09375, 0.6537, 0.09375, 0.6081, 0.125, 0.6537, 0.125, 0.6993, 0.09375, 0.6993, 0.09375, 0.6537, 0.125, 0.6993, 0.125, 0.7448, 0.09375, 0.7448, 0.09375, 0.6993, 0.125, 0.7448, 0.125, 0.7904, 0.09375, 0.7904, 0.09375, 0.7448, 0.125, 0.7904, 0.125, 0.836, 0.09375, 0.836, 0.09375, 0.7904, 0.125, 0.836, 0.125, 0.8816, 0.09375, 0.8816, 0.09375, 0.836, 0.09375, 0.5625, 0.09375, 0.6081, 0.0625, 0.6081, 0.0625, 0.5625, 0.09375, 0.6081, 0.09375, 0.6537, 0.0625, 0.6537, 0.0625, 0.6081, 0.09375, 0.6537, 0.09375, 0.6993, 0.0625, 0.6993, 0.0625, 0.6537, 0.09375, 0.6993, 0.09375, 0.7448, 0.0625, 0.7448, 0.0625, 0.6993, 0.09375, 0.7448, 0.09375, 0.7904, 0.0625, 0.7904, 0.0625, 0.7448, 0.09375, 0.7904, 0.09375, 0.836, 0.0625, 0.836, 0.0625, 0.7904, 0.09375, 0.836, 0.09375, 0.8816, 0.0625, 0.8816, 0.0625, 0.836, 0.0625, 0.5625, 0.0625, 0.6081, 0.03125, 0.6081, 0.03125, 0.5625, 0.0625, 0.6081, 0.0625, 0.6537, 0.03125, 0.6537, 0.03125, 0.6081, 0.0625, 0.6537, 0.0625, 0.6993, 0.03125, 0.6993, 0.03125, 0.6537, 0.0625, 0.6993, 0.0625, 0.7448, 0.03125, 0.7448, 0.03125, 0.6993, 0.0625, 0.7448, 0.0625, 0.7904, 0.03125, 0.7904, 0.03125, 0.7448, 0.0625, 0.7904, 0.0625, 0.836, 0.03125, 0.836, 0.03125, 0.7904, 0.0625, 0.836, 0.0625, 0.8816, 0.03125, 0.8816, 0.03125, 0.836, 0.03125, 0.5625, 0.03125, 0.6081, 0.0, 0.6081, 0.0, 0.5625, 0.03125, 0.6081, 0.03125, 0.6537, 0.0, 0.6537, 0.0, 0.6081, 0.03125, 0.6537, 0.03125, 0.6993, 0.0, 0.6993, 0.0, 0.6537, 0.03125, 0.6993, 0.03125, 0.7448, 0.0, 0.7448, 0.0, 0.6993, 0.03125, 0.7448, 0.03125, 0.7904, 0.0, 0.7904, 0.0, 0.7448, 0.03125, 0.7904, 0.03125, 0.836, 0.0, 0.836, 0.0, 0.7904, 0.03125, 0.836, 0.03125, 0.8816, 0.0, 0.8816, 0.0, 0.836])
me_cylinder_001.update()

# ---- objects
ob_cylinder = bpy.data.objects.new('Cylinder', me_cylinder_001)

# ---- transforms, parenting, visibility, modifiers, constraints
ob_cylinder.location = (0.0, 0.0, 0.0)
ob_cylinder.scale = (1.0, 1.0, 0.3067)

# ---- collection membership
col_collection.objects.link(ob_cylinder)

# ---- scene / render settings (as saved in the file)
scene.frame_start = 1; scene.frame_end = 250; scene.frame_set(1)
scene.render.engine = 'BLENDER_EEVEE_NEXT'
bpy.context.view_layer.update()

# ---- added for rendering (the .blend has no active camera and no usable light): camera, sun
cam_auto = bpy.data.cameras.new('AutoCamera')
cam_auto.lens = 50.0
cam_auto.sensor_width = 36.0
cam_auto.clip_end = 1000.0
ob_auto_camera = bpy.data.objects.new('AutoCamera', cam_auto)
scene.collection.objects.link(ob_auto_camera)
ob_auto_camera.location = (2.67778, -3.21333, 2.14222)
ob_auto_camera.rotation_euler = (1.09748, -7.21219e-08, 0.694738)
scene.camera = ob_auto_camera
light_auto_sun = bpy.data.lights.new('AutoSun', 'SUN')
light_auto_sun.energy = 3.0
light_auto_sun.angle = 0.0523599
ob_auto_sun = bpy.data.objects.new('AutoSun', light_auto_sun)
scene.collection.objects.link(ob_auto_sun)
ob_auto_sun.rotation_euler = (0.872665, 0.174533, 0.523599)
bpy.context.view_layer.update()
